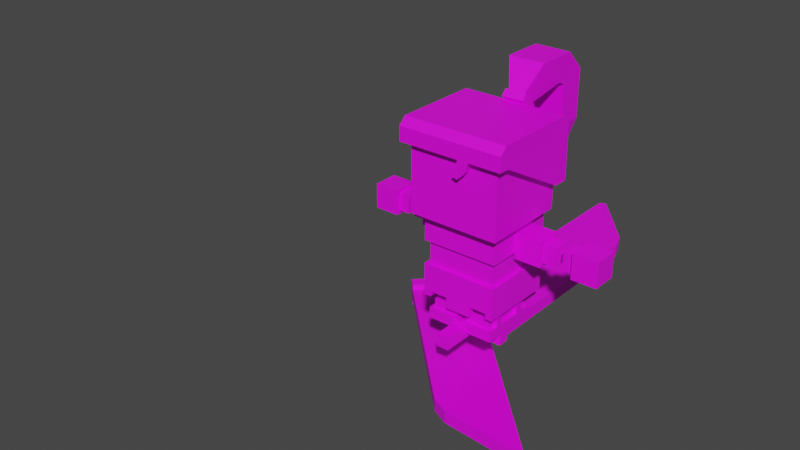 # Source: Character.blend  (saved by Blender 3.6.13; exported with 4.5.12 LTS)
import bpy
from mathutils import Matrix  # noqa: F401  (used for matrix-valued properties, if any)

bpy.ops.wm.read_factory_settings(use_empty=True)
scene = bpy.context.scene
scene.name = 'Scene'

# ---- images (referenced by path relative to the original .blend; pixels are not part of the script)
import os
ASSET_DIR = os.environ.get("B2B_ASSET_DIR", "")  # directory of the original .blend (textures are referenced by path, not embedded)
HERE = os.path.dirname(os.path.abspath(__file__))  # packed textures are extracted next to this script under _unpacked/

def load_image(name, relpath, width, height, colorspace="sRGB"):
    """Load a texture the original file referenced (path relative to the .blend, or extracted next to this script)."""
    p = next((c for c in (os.path.join(HERE, relpath), os.path.join(ASSET_DIR, relpath)) if relpath and os.path.exists(c)), "")
    if p:
        img = bpy.data.images.load(p, check_existing=True)
        img.name = name
    else:  # same state as the original file: an image datablock whose file is absent (Cycles renders it pink)
        img = bpy.data.images.new(name, width, height)
        img.source = "FILE"
        img.filepath = "//" + (relpath or name)
    img.colorspace_settings.name = colorspace
    return img
img_maincolors_psd = load_image('MainColors.psd', 'MainColors.psd', 1024, 1024, 'sRGB')
img_maincolors_png = load_image('MainColors.png', 'MainColors.psd', 1024, 1024, 'sRGB')

# ---- materials (node trees are filled in below, after node groups)
mat_maincolors = bpy.data.materials.new('MainColors')
mat_maincolors.use_transparent_shadow = False
mat_maincolors_001 = bpy.data.materials.new('MainColors.001')
mat_maincolors_001.use_transparent_shadow = False

# ---- material node trees
mat_maincolors.use_nodes = True; mat_maincolors.node_tree.nodes.clear()
_N = mat_maincolors.node_tree.nodes; _L = mat_maincolors.node_tree.links
n0 = _N.new('ShaderNodeBsdfPrincipled'); n0.name = 'Principled BSDF'; n0.location = (10, 300)
n0.distribution = 'GGX'
n0.subsurface_method = 'RANDOM_WALK_SKIN'
n0.inputs[3].default_value = 1.45
n0.inputs[27].default_value = (0.0, 0.0, 0.0, 1.0)
n0.inputs[28].default_value = 1.0
n1 = _N.new('ShaderNodeOutputMaterial'); n1.name = 'Material Output'; n1.location = (300, 300)
n2 = _N.new('ShaderNodeTexImage'); n2.name = 'Image Texture'; n2.location = (-280, 280)
n2.image = img_maincolors_psd
_L.new(n0.outputs[0], n1.inputs[0])
_L.new(n2.outputs[0], n0.inputs[0])
n1.is_active_output = True
mat_maincolors_001.use_nodes = True; mat_maincolors_001.node_tree.nodes.clear()
_N = mat_maincolors_001.node_tree.nodes; _L = mat_maincolors_001.node_tree.links
n0 = _N.new('ShaderNodeOutputMaterial'); n0.name = 'Material Output'; n0.location = (300, 300)
n1 = _N.new('ShaderNodeTexImage'); n1.name = 'Image Texture'; n1.location = (-919, 405)
n1.image = img_maincolors_png
n2 = _N.new('ShaderNodeBsdfPrincipled'); n2.name = 'Principled BSDF'; n2.location = (-250, 369)
n2.distribution = 'GGX'
n2.subsurface_method = 'RANDOM_WALK_SKIN'
n2.inputs[3].default_value = 1.45
n2.inputs[27].default_value = (0.0, 0.0, 0.0, 1.0)
n2.inputs[28].default_value = 1.0
_L.new(n2.outputs[0], n0.inputs[0])
_L.new(n1.outputs[0], n2.inputs[0])
n0.is_active_output = True

# ---- world
world_world = bpy.data.worlds.new('World'); scene.world = world_world
world_world.use_nodes = True; world_world.node_tree.nodes.clear()
_N = world_world.node_tree.nodes; _L = world_world.node_tree.links
n0 = _N.new('ShaderNodeOutputWorld'); n0.name = 'World Output'; n0.location = (300, 300)
n1 = _N.new('ShaderNodeBackground'); n1.name = 'Background'; n1.location = (10, 300)
n1.inputs[0].default_value = (0.05088, 0.05088, 0.05088, 1.0)
_L.new(n1.outputs[0], n0.inputs[0])
n0.is_active_output = True
world_world.color = (0.8747, 0.0, 1.0)
world_world.use_sun_shadow = False
world_world.sun_shadow_jitter_overblur = 0.0

# ---- meshes
me_sk_charactermesh = bpy.data.meshes.new('SK_CharacterMesh')
me_sk_charactermesh.from_pydata([(-67.0, 40.0, -12.0), (-67.0, 54.0, -12.0), (-53.0, 40.0, -12.0), (-53.0, 54.0, -12.0), (-53.0, 42.0, 0.0), (-53.0, 52.0, 0.0), (-53.0, 42.0, -10.0), (-53.0, 52.0, -10.0), (-47.0, 42.0, 0.0), (-47.0, 52.0, 0.0), (-47.0, 42.0, -10.0), (-47.0, 52.0, -10.0), (-25.0, 59.0, 25.0), (-25.0, 105.0, 25.0), (-25.0, 59.0, -23.0), (-25.0, 105.0, -23.0), (25.0, 59.0, 25.0), (25.0, 105.0, 25.0), (25.0, 59.0, -23.0), (25.0, 105.0, -23.0), (67.0, 40.0, -12.0), (67.0, 54.0, -12.0), (67.0, 40.0, 2.0), (67.0, 54.0, 2.0), (53.0, 40.0, -12.0), (53.0, 54.0, -12.0), (53.0, 40.0, 2.0), (53.0, 54.0, 2.0), (53.0, 42.0, -10.0), (53.0, 52.0, -10.0), (53.0, 42.0, 0.0), (53.0, 52.0, 0.0), (47.0, 42.0, -10.0), (47.0, 52.0, -10.0), (47.0, 42.0, 0.0), (47.0, 52.0, 0.0), (-43.0, 52.0, -10.0), (-43.0, 42.0, -10.0), (-43.0, 52.0, 0.0), (-43.0, 42.0, 0.0), (-17.0, 4.0, 15.0), (-17.0, 9.0, 15.0), (-17.0, 4.0, -15.0), (-3.0, 4.0, 15.0), (-3.0, 9.0, 15.0), (-3.0, 4.0, -15.0), (-17.0, 9.0, -1.0), (-3.0, 9.0, -1.0), (-17.0, 11.0, -1.0), (-17.0, 11.0, -15.0), (-3.0, 11.0, -15.0), (-3.0, 11.0, -1.0), (43.0, 42.0, -10.0), (43.0, 52.0, -10.0), (43.0, 42.0, 0.0), (43.0, 52.0, 0.0), (-21.0, 30.0, 19.0), (-21.0, 30.0, -23.0), (21.0, 30.0, 19.0), (21.0, 30.0, -23.0), (-7.0, 15.0, 19.0), (7.0, 15.0, 19.0), (-7.0, 15.0, 15.0), (7.0, 15.0, 15.0), (-7.0, 9.0, 19.0), (7.0, 9.0, 19.0), (-7.0, 9.0, 15.0), (7.0, 9.0, 15.0), (17.0, 15.0, 19.0), (17.0, 15.0, -23.0), (-17.0, 15.0, -23.0), (-17.0, 15.0, 19.0), (-21.0, 12.0, 19.0), (-17.0, 12.0, -23.0), (-21.0, 12.0, -23.0), (21.0, 12.0, -23.0), (17.0, 12.0, 19.0), (21.0, 12.0, 19.0), (17.0, 12.0, -23.0), (-17.0, 12.0, 19.0), (-21.0, 43.0, 19.0), (-21.0, 57.0, 19.0), (-21.0, 43.0, -22.5), (-21.0, 57.0, -22.5), (21.0, 43.0, 19.0), (21.0, 57.0, 19.0), (21.0, 43.0, -22.5), (21.0, 57.0, -22.5), (-19.0, 43.0, -20.0), (19.0, 30.0, 17.0), (-19.0, 43.0, 17.0), (-19.0, 30.0, -20.0), (-17.0, 30.0, 19.0), (7.0, 30.0, -23.0), (-7.0, 30.0, 19.0), (-7.0, 30.0, -23.0), (4.292e-06, 15.0, -23.0), (17.0, 30.0, 19.0), (7.0, 30.0, 19.0), (-19.0, 11.0, 1.0), (-19.0, 15.0, 1.0), (-19.0, 11.0, -17.0), (-19.0, 15.0, -17.0), (-1.0, 11.0, 1.0), (-1.0, 15.0, 1.0), (-1.0, 11.0, -17.0), (-1.0, 15.0, -17.0), (-19.0, -2.0, 17.0), (-19.0, 4.0, 17.0), (-19.0, -2.0, -17.0), (-19.0, 4.0, -17.0), (-1.0, -2.0, 17.0), (-1.0, 4.0, 17.0), (-1.0, -2.0, -17.0), (-1.0, 4.0, -17.0), (-19.0, 11.0, -10.0), (-19.0, 11.0, -6.0), (-1.0, 11.0, -6.0), (-1.0, 11.0, -10.0), (-19.0, -2.0, -8.0), (-19.0, 4.0, -10.0), (-1.0, -2.0, -8.0), (-1.0, 4.0, -10.0), (-1.0, 4.0, -6.0), (-19.0, 4.0, -6.0), (-19.0, -2.0, 9.0), (-1.0, 4.0, 11.0), (-19.0, 4.0, 11.0), (-1.0, -2.0, 9.0), (-19.0, 4.0, 7.0), (-1.0, 4.0, 7.0), (-1.0, 11.0, 7.0), (-1.0, 11.0, 11.0), (-19.0, 11.0, 11.0), (-19.0, 11.0, 7.0), (-21.0, 54.0, 2.0), (-21.0, 40.0, 2.0), (-21.0, 54.0, -12.0), (-21.0, 40.0, -12.0), (-36.0, 54.0, 2.0), (-36.0, 40.0, 2.0), (-36.0, 54.0, -12.0), (-36.0, 40.0, -12.0), (21.0, 40.0, 2.0), (21.0, 54.0, 2.0), (21.0, 40.0, -12.0), (21.0, 54.0, -12.0), (36.0, 40.0, 2.0), (36.0, 54.0, 2.0), (36.0, 40.0, -12.0), (36.0, 54.0, -12.0), (11.0, 105.0, 29.0), (11.0, 109.0, -23.0), (11.0, 74.0, -27.0), (11.0, 74.0, -19.0), (11.0, 109.0, 25.0), (11.0, 105.0, -27.0), (-29.0, 97.0, 29.0), (-29.0, 74.0, -27.0), (29.0, 97.0, 29.0), (29.0, 74.0, -27.0), (-29.0, 109.0, -23.0), (-29.0, 105.0, -27.0), (29.0, 105.0, -27.0), (29.0, 109.0, -23.0), (-29.0, 105.0, 29.0), (29.0, 97.0, 23.0), (-29.0, 109.0, 25.0), (-29.0, 97.0, 23.0), (29.0, 105.0, 29.0), (29.0, 109.0, 25.0), (29.0, 74.0, -19.0), (-29.0, 74.0, -19.0), (5.0, 97.0, 29.0), (11.0, 97.0, 29.0), (11.0, 97.0, 23.0), (5.0, 97.0, 23.0), (4.0, 91.02, 29.0), (9.0, 91.02, 29.0), (9.0, 91.02, 23.0), (4.0, 91.02, 23.0), (2.0, 88.0, 29.0), (5.0, 87.0, 29.0), (5.0, 87.0, 23.0), (2.0, 88.0, 23.0), (5.0, 74.0, -27.0), (5.0, 74.0, -19.0), (4.955, 109.0, -23.0), (4.955, 105.0, -27.0), (4.955, 109.0, 25.0), (4.955, 105.0, 29.0), (-6.0, 111.0, -21.0), (-6.0, 114.0, -24.0), (-6.0, 103.0, -29.0), (-6.0, 106.0, -32.0), (6.0, 111.0, -21.0), (6.0, 114.0, -24.0), (6.0, 103.0, -29.0), (6.0, 106.0, -32.0), (-4.0, 112.0, -24.0), (-4.0, 106.0, -30.0), (4.0, 112.0, -24.0), (4.0, 106.0, -30.0), (-10.0, 128.0, -32.0), (-10.0, 114.0, -46.0), (10.0, 114.0, -46.0), (10.0, 128.0, -32.0), (-10.0, 128.0, -55.0), (-10.0, 114.0, -48.0), (10.0, 114.0, -48.0), (10.0, 128.0, -55.0), (-10.0, 117.0, -66.0), (-10.0, 112.0, -51.0), (10.0, 112.0, -51.0), (10.0, 117.0, -66.0), (-10.0, 90.0, -66.0), (-10.0, 90.0, -51.0), (10.0, 90.0, -51.0), (10.0, 90.0, -66.0), (-3.0, 65.0, -61.5), (-3.0, 65.0, -56.5), (3.0, 65.0, -56.5), (3.0, 65.0, -61.5), (-10.0, 43.0, -22.5), (10.0, 43.0, -22.5), (10.0, 57.0, -22.5), (-10.0, 57.0, -22.5), (10.0, 43.0, 19.0), (-10.0, 43.0, 19.0), (-10.0, 57.0, 19.0), (10.0, 57.0, 19.0), (10.0, 55.0, 19.0), (-10.0, 55.0, 19.0), (10.0, 57.0, -18.0), (-10.0, 57.0, -18.0), (19.0, 43.0, 17.0), (-19.0, 30.0, 17.0), (10.0, 55.0, 21.0), (19.0, 43.0, -20.0), (-10.0, 59.0, -18.0), (19.0, 30.0, -20.0), (-10.0, 59.0, 21.0), (-10.0, 55.0, 21.0), (10.0, 59.0, 21.0), (10.0, 59.0, -18.0), (-10.0, 43.0, 17.0), (10.0, 43.0, 17.0), (-10.0, 43.0, -20.0), (10.0, 43.0, -20.0), (7.0, 30.0, 17.0), (-7.0, 30.0, 17.0), (7.0, 30.0, -20.0), (-7.0, 30.0, -20.0), (-17.0, 11.0, -10.0), (-17.0, 11.0, -6.0), (-17.0, 4.0, -10.0), (-17.0, 4.0, -6.0), (-17.0, 4.0, 11.0), (-17.0, 4.0, 7.0), (-3.0, 11.0, -10.0), (-3.0, 4.0, -6.0), (-3.0, 4.0, 11.0), (-3.0, 11.0, -6.0), (-3.0, 4.0, -10.0), (-3.0, 4.0, 7.0), (-3.0, 9.0, 11.0), (-17.0, 9.0, 11.0), (-3.0, 9.0, 7.0), (-17.0, 9.0, 7.0), (3.0, 4.0, 15.0), (3.0, 9.0, 15.0), (3.0, 4.0, -15.0), (17.0, 4.0, 15.0), (17.0, 9.0, 15.0), (17.0, 4.0, -15.0), (3.0, 9.0, -1.0), (17.0, 9.0, -1.0), (3.0, 11.0, -1.0), (3.0, 11.0, -15.0), (17.0, 11.0, -15.0), (17.0, 11.0, -1.0), (1.0, 11.0, 1.0), (1.0, 15.0, 1.0), (1.0, 11.0, -17.0), (1.0, 15.0, -17.0), (19.0, 11.0, 1.0), (19.0, 15.0, 1.0), (19.0, 11.0, -17.0), (19.0, 15.0, -17.0), (1.0, -2.0, 17.0), (1.0, 4.0, 17.0), (1.0, -2.0, -17.0), (1.0, 4.0, -17.0), (19.0, -2.0, 17.0), (19.0, 4.0, 17.0), (19.0, -2.0, -17.0), (19.0, 4.0, -17.0), (1.0, 11.0, -10.0), (1.0, 11.0, -6.0), (19.0, 11.0, -6.0), (19.0, 11.0, -10.0), (1.0, -2.0, -8.0), (1.0, 4.0, -10.0), (19.0, -2.0, -8.0), (19.0, 4.0, -10.0), (19.0, 4.0, -6.0), (1.0, 4.0, -6.0), (1.0, -2.0, 9.0), (19.0, 4.0, 11.0), (1.0, 4.0, 11.0), (19.0, -2.0, 9.0), (1.0, 4.0, 7.0), (19.0, 4.0, 7.0), (19.0, 11.0, 7.0), (19.0, 11.0, 11.0), (1.0, 11.0, 11.0), (1.0, 11.0, 7.0), (3.0, 11.0, -10.0), (3.0, 11.0, -6.0), (3.0, 4.0, -10.0), (3.0, 4.0, -6.0), (3.0, 4.0, 11.0), (3.0, 4.0, 7.0), (17.0, 11.0, -10.0), (17.0, 4.0, -6.0), (17.0, 4.0, 11.0), (17.0, 11.0, -6.0), (17.0, 4.0, -10.0), (17.0, 4.0, 7.0), (17.0, 9.0, 11.0), (3.0, 9.0, 11.0), (17.0, 9.0, 7.0), (3.0, 9.0, 7.0), (36.0, 42.0, 0.0), (36.0, 52.0, 0.0), (36.0, 42.0, -10.0), (36.0, 52.0, -10.0), (-36.0, 52.0, -10.0), (-36.0, 52.0, -4.53e-06), (-36.0, 42.0, -10.0), (-36.0, 42.0, -4.53e-06), (-67.0, 40.0, 2.0), (-67.0, 54.0, 2.0), (-53.0, 54.0, 2.0), (-53.0, 40.0, 2.0)], [], [(344, 2, 6, 4), (6, 10, 8, 4), (3, 1, 342, 343), (341, 342, 1, 0), (0, 1, 3, 2), (10, 11, 9, 8), (11, 7, 5, 9), (8, 9, 5, 4), (6, 7, 11, 10), (343, 344, 4, 5), (3, 343, 5, 7), (2, 3, 7, 6), (0, 2, 344, 341), (16, 17, 13, 12), (18, 19, 17, 16), (19, 15, 13, 17), (12, 13, 15, 14), (14, 15, 19, 18), (14, 18, 16, 12), (24, 25, 21, 20), (24, 26, 30, 28), (30, 34, 32, 28), (27, 23, 21, 25), (20, 21, 23, 22), (22, 23, 27, 26), (34, 35, 33, 32), (35, 31, 29, 33), (32, 33, 29, 28), (30, 31, 35, 34), (25, 24, 28, 29), (27, 25, 29, 31), (26, 27, 31, 30), (22, 26, 24, 20), (337, 339, 37, 36), (340, 39, 37, 339), (36, 37, 39, 38), (263, 50, 259), (125, 128, 111, 107), (265, 266, 41, 44), (46, 47, 51, 48), (43, 44, 41, 40), (261, 265, 44, 43), (256, 46, 48, 254), (335, 336, 53, 52), (334, 55, 53, 336), (52, 53, 55, 54), (336, 150, 148, 334), (150, 146, 144, 148), (62, 60, 71), (60, 62, 66, 64), (61, 60, 64, 65), (77, 68, 76), (95, 93, 96), (63, 96, 69, 68), (71, 60, 94, 92), (62, 63, 67, 66), (60, 61, 98, 94), (66, 67, 65, 64), (63, 61, 65, 67), (75, 69, 59), (72, 79, 71), (57, 95, 70), (72, 71, 92, 56), (74, 70, 73), (95, 96, 70), (92, 94, 250), (89, 97, 58), (61, 68, 97, 98), (249, 98, 97), (250, 94, 98, 249), (93, 69, 96), (63, 62, 96), (50, 105, 118, 259), (99, 100, 116), (42, 110, 120, 255), (113, 114, 122, 121), (104, 103, 117), (100, 102, 115, 116), (107, 108, 127, 125), (125, 129, 124, 119), (255, 120, 115, 253), (120, 124, 116, 115), (119, 124, 120), (121, 123, 130, 128), (102, 101, 115), (260, 123, 117, 262), (123, 122, 118, 117), (256, 124, 129, 258), (121, 122, 123), (125, 127, 129), (128, 130, 126), (106, 104, 117, 118), (105, 106, 118), (169, 159, 166), (173, 174, 151, 190), (170, 155, 151, 169), (168, 157, 165), (168, 176, 173, 157), (179, 178, 182, 183), (188, 185, 158, 162), (176, 175, 179, 180), (173, 177, 178, 174), (180, 179, 183, 184), (177, 181, 182, 178), (158, 185, 186, 172), (186, 154, 175, 176), (152, 187, 189, 155), (157, 173, 190, 165), (162, 161, 187, 188), (158, 172, 161, 162), (183, 182, 181, 184), (156, 153, 185, 188), (188, 187, 152, 156), (166, 171, 164), (164, 171, 160, 163), (189, 167, 165, 190), (185, 153, 154, 186), (156, 152, 164, 163), (163, 160, 153, 156), (187, 161, 167, 189), (172, 186, 176, 168), (168, 167, 161), (164, 152, 155, 170), (153, 160, 171, 154), (174, 159, 169, 151), (175, 166, 159, 174), (177, 180, 184, 181), (175, 174, 178, 179), (173, 176, 180, 177), (154, 171, 166, 175), (155, 189, 190, 151), (170, 166, 164), (172, 168, 161), (170, 169, 166), (167, 168, 165), (191, 192, 194, 193), (193, 194, 198, 197), (197, 198, 196, 195), (195, 196, 192, 191), (193, 197, 195, 191), (198, 194, 192, 196), (204, 203, 207, 208), (200, 199, 203, 204), (199, 201, 206, 203), (202, 200, 204, 205), (201, 202, 205, 206), (207, 210, 214, 211), (203, 206, 210, 207), (205, 204, 208, 209), (206, 205, 209, 210), (214, 213, 217, 218), (209, 208, 212, 213), (210, 209, 213, 214), (208, 207, 211, 212), (215, 218, 222, 219), (212, 211, 215, 216), (211, 214, 218, 215), (213, 212, 216, 217), (221, 220, 219, 222), (217, 216, 220, 221), (218, 217, 221, 222), (216, 215, 219, 220), (90, 245, 228, 80), (245, 246, 227, 228), (85, 230, 231), (227, 231, 232, 228), (84, 85, 231, 227), (223, 226, 225, 224), (82, 83, 226, 223), (80, 81, 83, 82), (225, 226, 234, 233), (87, 225, 233), (97, 68, 77, 58), (69, 93, 59), (250, 245, 90, 236), (240, 238, 235, 89), (236, 90, 88, 91), (251, 248, 238, 240), (236, 92, 250), (232, 231, 237, 242), (89, 249, 97), (229, 241, 239, 234), (234, 239, 244, 233), (244, 239, 241, 243), (233, 244, 243, 230), (242, 241, 229, 232), (231, 230, 243, 237), (237, 243, 241, 242), (86, 87, 85, 84), (87, 233, 230, 85), (69, 75, 78), (238, 86, 84, 235), (82, 223, 247, 88), (223, 224, 248, 247), (234, 83, 81, 229), (82, 88, 90, 80), (226, 83, 234), (228, 232, 81, 80), (232, 229, 81), (224, 86, 238, 248), (224, 225, 87, 86), (246, 235, 84, 227), (236, 56, 92), (74, 73, 79, 72), (59, 240, 89, 58), (61, 63, 68), (70, 71, 79, 73), (78, 75, 77, 76), (75, 59, 58, 77), (91, 57, 56, 236), (74, 57, 70), (95, 91, 252), (59, 93, 240), (93, 251, 240), (95, 252, 251, 93), (95, 57, 91), (96, 62, 71, 70), (68, 69, 78, 76), (72, 56, 57, 74), (89, 235, 246, 249), (249, 246, 245, 250), (91, 88, 247, 252), (252, 247, 248, 251), (267, 268, 134, 131), (131, 134, 133, 132), (111, 112, 108, 107), (124, 256, 254, 116), (103, 104, 100, 99), (43, 40, 108, 112), (101, 49, 253, 115), (114, 45, 263, 122), (122, 263, 259, 118), (123, 260, 264, 130), (100, 104, 106, 102), (266, 265, 132, 133), (119, 121, 128, 125), (109, 110, 114, 113), (109, 113, 121, 119), (101, 102, 106, 105), (48, 51, 103, 99), (101, 105, 50, 49), (116, 254, 48, 99), (262, 117, 103, 51), (40, 41, 266, 257), (127, 257, 266, 133), (114, 110, 42, 45), (126, 261, 43, 112), (128, 126, 112, 111), (257, 127, 108, 40), (47, 46, 268, 267), (260, 47, 267, 264), (130, 264, 267, 131), (119, 120, 110, 109), (258, 129, 134, 268), (126, 130, 131, 132), (261, 126, 132, 265), (129, 127, 133, 134), (263, 45, 50), (47, 260, 262, 51), (45, 42, 49, 50), (255, 49, 42), (258, 268, 46, 256), (49, 255, 253), (327, 279, 323), (307, 310, 293, 289), (329, 330, 270, 273), (275, 276, 280, 277), (272, 273, 270, 269), (325, 329, 273, 272), (320, 275, 277, 318), (279, 287, 300, 323), (281, 282, 298), (271, 292, 302, 319), (295, 296, 304, 303), (286, 285, 299), (282, 284, 297, 298), (289, 290, 309, 307), (307, 311, 306, 301), (319, 302, 297, 317), (302, 306, 298, 297), (301, 306, 302), (303, 305, 312, 310), (284, 283, 297), (324, 305, 299, 326), (305, 304, 300, 299), (320, 306, 311, 322), (303, 304, 305), (307, 309, 311), (310, 312, 308), (288, 286, 299, 300), (287, 288, 300), (331, 332, 316, 313), (313, 316, 315, 314), (293, 294, 290, 289), (306, 320, 318, 298), (285, 286, 282, 281), (272, 269, 290, 294), (283, 278, 317, 297), (296, 274, 327, 304), (304, 327, 323, 300), (305, 324, 328, 312), (282, 286, 288, 284), (330, 329, 314, 315), (301, 303, 310, 307), (291, 292, 296, 295), (291, 295, 303, 301), (283, 284, 288, 287), (277, 280, 285, 281), (283, 287, 279, 278), (298, 318, 277, 281), (326, 299, 285, 280), (269, 270, 330, 321), (309, 321, 330, 315), (296, 292, 271, 274), (308, 325, 272, 294), (310, 308, 294, 293), (321, 309, 290, 269), (276, 275, 332, 331), (324, 276, 331, 328), (312, 328, 331, 313), (301, 302, 292, 291), (322, 311, 316, 332), (308, 312, 313, 314), (325, 308, 314, 329), (311, 309, 315, 316), (327, 274, 279), (276, 324, 326, 280), (274, 271, 278, 279), (319, 278, 271), (322, 332, 275, 320), (278, 319, 317), (54, 333, 335, 52), (54, 55, 334, 333), (145, 149, 147, 143), (143, 144, 146, 145), (149, 150, 336, 335), (145, 146, 150, 149), (333, 334, 148, 147), (147, 148, 144, 143), (149, 335, 333, 147), (137, 141, 139, 135), (142, 138, 136, 140), (339, 142, 140, 340), (141, 337, 338, 139), (141, 142, 339, 337), (135, 136, 138, 137), (137, 138, 142, 141), (338, 340, 140, 139), (139, 140, 136, 135), (38, 338, 337, 36), (38, 39, 340, 338), (341, 344, 343, 342)])
_uv = me_sk_charactermesh.uv_layers.new(name='UVMap')
_uv.uv.foreach_set('vector', [0.01174, 0.6109, 0.01174, 0.6109, 0.01174, 0.6109, 0.01174, 0.6109, 0.01174, 0.6109, 0.01174, 0.6165, 0.01174, 0.6165, 0.01174, 0.6109, 0.01174, 0.6109, 0.01174, 0.5977, 0.01174, 0.5977, 0.01174, 0.6109, 0.01174, 0.5977, 0.01174, 0.5977, 0.01174, 0.5977, 0.01174, 0.5977, 0.01174, 0.5977, 0.01174, 0.5977, 0.01174, 0.6109, 0.01174, 0.6109, 0.01174, 0.6165, 0.01174, 0.6165, 0.01174, 0.6165, 0.01174, 0.6165, 0.01174, 0.6165, 0.01174, 0.6109, 0.01174, 0.6109, 0.01174, 0.6165, 0.01174, 0.6165, 0.01174, 0.6165, 0.01174, 0.6109, 0.01174, 0.6109, 0.01174, 0.6109, 0.01174, 0.6109, 0.01174, 0.6165, 0.01174, 0.6165, 0.01174, 0.6109, 0.01174, 0.6109, 0.01174, 0.6109, 0.01174, 0.6109, 0.01174, 0.6109, 0.01174, 0.6109, 0.01174, 0.6109, 0.01174, 0.6109, 0.01174, 0.6109, 0.01174, 0.6109, 0.01174, 0.6109, 0.01174, 0.6109, 0.01174, 0.5977, 0.01174, 0.6109, 0.01174, 0.6109, 0.01174, 0.5977, 0.01174, 0.6289, 0.01174, 0.5977, 0.01174, 0.5977, 0.01174, 0.6289, 0.01174, 0.6289, 0.01174, 0.5977, 0.01174, 0.5977, 0.01174, 0.6289, 0.01174, 0.5977, 0.01174, 0.5977, 0.01174, 0.5977, 0.01174, 0.5977, 0.01174, 0.6289, 0.01174, 0.5977, 0.01174, 0.5977, 0.01174, 0.6289, 0.01174, 0.6289, 0.01174, 0.5977, 0.01174, 0.5977, 0.01174, 0.6289, 0.01174, 0.6289, 0.01174, 0.6289, 0.01174, 0.6289, 0.01174, 0.6289, 0.01174, 0.6109, 0.01174, 0.6109, 0.01174, 0.5977, 0.01174, 0.5977, 0.01174, 0.6109, 0.01174, 0.6109, 0.01174, 0.6109, 0.01174, 0.6109, 0.01174, 0.6109, 0.01174, 0.6165, 0.01174, 0.6165, 0.01174, 0.6109, 0.01174, 0.6109, 0.01174, 0.5977, 0.01174, 0.5977, 0.01174, 0.6109, 0.01174, 0.5977, 0.01174, 0.5977, 0.01174, 0.5977, 0.01174, 0.5977, 0.01174, 0.5977, 0.01174, 0.5977, 0.01174, 0.6109, 0.01174, 0.6109, 0.01174, 0.6165, 0.01174, 0.6165, 0.01174, 0.6165, 0.01174, 0.6165, 0.01174, 0.6165, 0.01174, 0.6109, 0.01174, 0.6109, 0.01174, 0.6165, 0.01174, 0.6165, 0.01174, 0.6165, 0.01174, 0.6109, 0.01174, 0.6109, 0.01174, 0.6109, 0.01174, 0.6109, 0.01174, 0.6165, 0.01174, 0.6165, 0.01174, 0.6109, 0.01174, 0.6109, 0.01174, 0.6109, 0.01174, 0.6109, 0.01174, 0.6109, 0.01174, 0.6109, 0.01174, 0.6109, 0.01174, 0.6109, 0.01174, 0.6109, 0.01174, 0.6109, 0.01174, 0.6109, 0.01174, 0.6109, 0.01174, 0.5977, 0.01174, 0.6109, 0.01174, 0.6109, 0.01174, 0.5977, 0.01174, 0.6111, 0.01174, 0.6111, 0.01174, 0.6183, 0.01174, 0.6183, 0.01174, 0.6111, 0.01174, 0.6183, 0.01174, 0.6183, 0.01174, 0.6111, 0.01174, 0.6183, 0.01174, 0.6183, 0.01174, 0.6183, 0.01174, 0.6183, 0.01174, 0.609, 0.01174, 0.6166, 0.01174, 0.6166, 0.08203, 0.918, 0.08203, 0.918, 0.08203, 0.918, 0.08203, 0.918, 0.01174, 0.6108, 0.01174, 0.6108, 0.01174, 0.6108, 0.01174, 0.6108, 0.01174, 0.6137, 0.01174, 0.6137, 0.01174, 0.6166, 0.01174, 0.6166, 0.01174, 0.5977, 0.01174, 0.6108, 0.01174, 0.6108, 0.01174, 0.5977, 0.01174, 0.5977, 0.01174, 0.6108, 0.01174, 0.6108, 0.01174, 0.5977, 0.01174, 0.6114, 0.01174, 0.6137, 0.01174, 0.6166, 0.01174, 0.6166, 0.01174, 0.6111, 0.01174, 0.6111, 0.01174, 0.6183, 0.01174, 0.6183, 0.01174, 0.6111, 0.01174, 0.6183, 0.01174, 0.6183, 0.01174, 0.6111, 0.01174, 0.6183, 0.01174, 0.6183, 0.01174, 0.6183, 0.01174, 0.6183, 0.01953, 0.8319, 0.01953, 0.8319, 0.01953, 0.8319, 0.01953, 0.8319, 0.01953, 0.8319, 0.01953, 0.8065, 0.01953, 0.8065, 0.01953, 0.8319, 0.01953, 0.8259, 0.01953, 0.8259, 0.01953, 0.8259, 0.01953, 0.8259, 0.01953, 0.8259, 0.01953, 0.832, 0.01953, 0.832, 0.01953, 0.8259, 0.01953, 0.8259, 0.01953, 0.832, 0.01953, 0.832, 0.01953, 0.8259, 0.01953, 0.8259, 0.01953, 0.829, 0.01953, 0.8105, 0.01953, 0.8105, 0.01953, 0.8259, 0.01953, 0.8259, 0.01953, 0.8259, 0.01953, 0.8259, 0.01953, 0.8259, 0.01953, 0.8259, 0.01953, 0.8259, 0.01953, 0.8105, 0.01953, 0.8105, 0.01953, 0.8259, 0.01953, 0.8259, 0.01953, 0.832, 0.01953, 0.832, 0.01953, 0.8259, 0.01953, 0.8259, 0.01953, 0.8105, 0.01953, 0.8105, 0.01953, 0.832, 0.01953, 0.832, 0.01953, 0.832, 0.01953, 0.832, 0.01953, 0.8259, 0.01953, 0.8259, 0.01953, 0.832, 0.01953, 0.832, 0.01953, 0.8259, 0.01953, 0.8259, 0.01953, 0.8105, 0.01953, 0.829, 0.01953, 0.829, 0.01953, 0.8259, 0.01953, 0.8105, 0.01953, 0.8105, 0.01953, 0.8259, 0.01953, 0.8259, 0.01953, 0.8259, 0.01953, 0.8105, 0.01953, 0.8105, 0.01953, 0.8259, 0.01953, 0.8259, 0.01953, 0.829, 0.01953, 0.8105, 0.01953, 0.8259, 0.01953, 0.8259, 0.01953, 0.8105, 0.01953, 0.8105, 0.01953, 0.8105, 0.01953, 0.8105, 0.01953, 0.8105, 0.01953, 0.8105, 0.01953, 0.8259, 0.01953, 0.8259, 0.01953, 0.8105, 0.01953, 0.8105, 0.01953, 0.8105, 0.01953, 0.8105, 0.01953, 0.8105, 0.01953, 0.8105, 0.01953, 0.8105, 0.01953, 0.8105, 0.01953, 0.8105, 0.01953, 0.8105, 0.01953, 0.8259, 0.01953, 0.8259, 0.01953, 0.8259, 0.01953, 0.8259, 0.01953, 0.8259, 0.08203, 0.9418, 0.08203, 0.9418, 0.08203, 0.9418, 0.08203, 0.9418, 0.08203, 0.9418, 0.08203, 0.9491, 0.08203, 0.9418, 0.08203, 0.929, 0.08203, 0.929, 0.08203, 0.929, 0.08203, 0.929, 0.08203, 0.918, 0.08203, 0.929, 0.08203, 0.929, 0.08203, 0.918, 0.08203, 0.9491, 0.08203, 0.9418, 0.08203, 0.9418, 0.08203, 0.9491, 0.08203, 0.9491, 0.08203, 0.9418, 0.08203, 0.9418, 0.08203, 0.918, 0.08203, 0.929, 0.08203, 0.929, 0.08203, 0.918, 0.08203, 0.918, 0.08203, 0.929, 0.08203, 0.929, 0.08203, 0.918, 0.08203, 0.929, 0.08203, 0.929, 0.08203, 0.9418, 0.08203, 0.9418, 0.08203, 0.929, 0.08203, 0.929, 0.08203, 0.9418, 0.08203, 0.9418, 0.08203, 0.918, 0.08203, 0.929, 0.08203, 0.929, 0.08203, 0.918, 0.08203, 0.929, 0.08203, 0.929, 0.08203, 0.918, 0.08203, 0.9491, 0.08203, 0.9418, 0.08203, 0.9418, 0.08203, 0.929, 0.08203, 0.929, 0.08203, 0.9418, 0.08203, 0.9418, 0.08203, 0.929, 0.08203, 0.929, 0.08203, 0.9418, 0.08203, 0.9418, 0.08203, 0.929, 0.08203, 0.929, 0.08203, 0.929, 0.08203, 0.929, 0.08203, 0.918, 0.08203, 0.929, 0.08203, 0.929, 0.08203, 0.918, 0.08203, 0.929, 0.08203, 0.929, 0.08203, 0.918, 0.08203, 0.929, 0.08203, 0.929, 0.08203, 0.9491, 0.08203, 0.9491, 0.08203, 0.9418, 0.08203, 0.9418, 0.08203, 0.9418, 0.08203, 0.9491, 0.08203, 0.9418, 0.09766, 0.8644, 0.09766, 0.8669, 0.09766, 0.8644, 0.09766, 0.8669, 0.09766, 0.8669, 0.09766, 0.8644, 0.09766, 0.8644, 0.09766, 0.8601, 0.09766, 0.8601, 0.09766, 0.8644, 0.09766, 0.8644, 0.09766, 0.8644, 0.09766, 0.8669, 0.09766, 0.8644, 0.09766, 0.8644, 0.09766, 0.8644, 0.09766, 0.8669, 0.09766, 0.8669, 0.09766, 0.8669, 0.09766, 0.8694, 0.09766, 0.8711, 0.09766, 0.8686, 0.09766, 0.8399, 0.09766, 0.853, 0.09766, 0.853, 0.09766, 0.8399, 0.09766, 0.8644, 0.09766, 0.8644, 0.09766, 0.8669, 0.09766, 0.8669, 0.09766, 0.8669, 0.09766, 0.8694, 0.09766, 0.8694, 0.09766, 0.8669, 0.09766, 0.8669, 0.09766, 0.8669, 0.09766, 0.8686, 0.09766, 0.8681, 0.09766, 0.8694, 0.09766, 0.8707, 0.09766, 0.8711, 0.09766, 0.8694, 0.09766, 0.853, 0.09766, 0.853, 0.09766, 0.8563, 0.09766, 0.8563, 0.09766, 0.8563, 0.09766, 0.8563, 0.09766, 0.8644, 0.09766, 0.8644, 0.09766, 0.8399, 0.09766, 0.8399, 0.09766, 0.8601, 0.09766, 0.8601, 0.09766, 0.8669, 0.09766, 0.8669, 0.09766, 0.8644, 0.09766, 0.8644, 0.09766, 0.8399, 0.09766, 0.8399, 0.09766, 0.8399, 0.09766, 0.8399, 0.09766, 0.853, 0.09766, 0.8563, 0.09766, 0.8399, 0.09766, 0.8399, 0.09766, 0.8686, 0.09766, 0.8711, 0.09766, 0.8707, 0.09766, 0.8681, 0.09766, 0.8399, 0.09766, 0.853, 0.09766, 0.853, 0.09766, 0.8399, 0.09766, 0.8399, 0.09766, 0.8399, 0.09766, 0.8399, 0.09766, 0.8399, 0.09766, 0.8644, 0.09766, 0.8563, 0.09766, 0.8399, 0.09766, 0.8399, 0.09766, 0.8563, 0.09766, 0.853, 0.09766, 0.8399, 0.09766, 0.8601, 0.09766, 0.8601, 0.09766, 0.8644, 0.09766, 0.8644, 0.09766, 0.853, 0.09766, 0.853, 0.09766, 0.8563, 0.09766, 0.8563, 0.09766, 0.8399, 0.09766, 0.8399, 0.09766, 0.8399, 0.09766, 0.8399, 0.09766, 0.8399, 0.09766, 0.853, 0.09766, 0.853, 0.09766, 0.8399, 0.09766, 0.8399, 0.09766, 0.8399, 0.09766, 0.8601, 0.09766, 0.8601, 0.09766, 0.8563, 0.09766, 0.8563, 0.09766, 0.8644, 0.09766, 0.8644, 0.09766, 0.8644, 0.09766, 0.8601, 0.09766, 0.8399, 0.09766, 0.8399, 0.09766, 0.8399, 0.09766, 0.8601, 0.09766, 0.8601, 0.09766, 0.853, 0.09766, 0.853, 0.09766, 0.8563, 0.09766, 0.8563, 0.09766, 0.8669, 0.09766, 0.8669, 0.09766, 0.8644, 0.09766, 0.8644, 0.09766, 0.8644, 0.09766, 0.8644, 0.09766, 0.8669, 0.09766, 0.8669, 0.09766, 0.8694, 0.09766, 0.8669, 0.09766, 0.8681, 0.09766, 0.8707, 0.09766, 0.8644, 0.09766, 0.8669, 0.09766, 0.8694, 0.09766, 0.8669, 0.09766, 0.8669, 0.09766, 0.8644, 0.09766, 0.8669, 0.09766, 0.8694, 0.09766, 0.8563, 0.09766, 0.8563, 0.09766, 0.8644, 0.09766, 0.8644, 0.09766, 0.8601, 0.09766, 0.8601, 0.09766, 0.8644, 0.09766, 0.8644, 0.09766, 0.8601, 0.09766, 0.8644, 0.09766, 0.8399, 0.09766, 0.8563, 0.09766, 0.8644, 0.09766, 0.8399, 0.09766, 0.8601, 0.09766, 0.8644, 0.09766, 0.8644, 0.09766, 0.8601, 0.09766, 0.8644, 0.09766, 0.8644, 0.0664, 0.8008, 0.0664, 0.8321, 0.0664, 0.8321, 0.0664, 0.8008, 0.0664, 0.8008, 0.0664, 0.8321, 0.0664, 0.8321, 0.0664, 0.8008, 0.0664, 0.8008, 0.0664, 0.8321, 0.0664, 0.8321, 0.0664, 0.8008, 0.0664, 0.8008, 0.0664, 0.8321, 0.0664, 0.8321, 0.0664, 0.8008, 0.0664, 0.8008, 0.0664, 0.8008, 0.0664, 0.8008, 0.0664, 0.8008, 0.0664, 0.8321, 0.0664, 0.8321, 0.0664, 0.8321, 0.0664, 0.8321, 0.09766, 0.8645, 0.09766, 0.8711, 0.09766, 0.8711, 0.09766, 0.8645, 0.09766, 0.8607, 0.09766, 0.8635, 0.09766, 0.8711, 0.09766, 0.8645, 0.09766, 0.8635, 0.09766, 0.8635, 0.09766, 0.8711, 0.09766, 0.8711, 0.09766, 0.8607, 0.09766, 0.8607, 0.09766, 0.8645, 0.09766, 0.8645, 0.09766, 0.8635, 0.09766, 0.8607, 0.09766, 0.8645, 0.09766, 0.8711, 0.09766, 0.8711, 0.09766, 0.8711, 0.09766, 0.8659, 0.09766, 0.8659, 0.09766, 0.8711, 0.09766, 0.8711, 0.09766, 0.8711, 0.09766, 0.8711, 0.09766, 0.8645, 0.09766, 0.8645, 0.09766, 0.8645, 0.09766, 0.8645, 0.09766, 0.8711, 0.09766, 0.8645, 0.09766, 0.8645, 0.09766, 0.8711, 0.09766, 0.8659, 0.09766, 0.8635, 0.09766, 0.8531, 0.09766, 0.8531, 0.09766, 0.8645, 0.09766, 0.8645, 0.09766, 0.8635, 0.09766, 0.8635, 0.09766, 0.8711, 0.09766, 0.8645, 0.09766, 0.8635, 0.09766, 0.8659, 0.09766, 0.8645, 0.09766, 0.8711, 0.09766, 0.8659, 0.09766, 0.8635, 0.09766, 0.8531, 0.09766, 0.8531, 0.09766, 0.8399, 0.09766, 0.8399, 0.09766, 0.8635, 0.09766, 0.8659, 0.09766, 0.8531, 0.09766, 0.8531, 0.09766, 0.8659, 0.09766, 0.8659, 0.09766, 0.8531, 0.09766, 0.8531, 0.09766, 0.8635, 0.09766, 0.8635, 0.09766, 0.8531, 0.09766, 0.8531, 0.09766, 0.8399, 0.09766, 0.8399, 0.09766, 0.8399, 0.09766, 0.8399, 0.09766, 0.8531, 0.09766, 0.8531, 0.09766, 0.8399, 0.09766, 0.8399, 0.09766, 0.8531, 0.09766, 0.8531, 0.09766, 0.8399, 0.09766, 0.8399, 0.09766, 0.8531, 0.09766, 0.8531, 0.09766, 0.8399, 0.09766, 0.8399, 0.01953, 0.8172, 0.01953, 0.8172, 0.01953, 0.8172, 0.01953, 0.8172, 0.01953, 0.8172, 0.01953, 0.8172, 0.01953, 0.8172, 0.01953, 0.8172, 0.01953, 0.8029, 0.01953, 0.8029, 0.01953, 0.8049, 0.01953, 0.8172, 0.01953, 0.8049, 0.01953, 0.8049, 0.01953, 0.8172, 0.01953, 0.8172, 0.01953, 0.8049, 0.01953, 0.8049, 0.01953, 0.8172, 0.01953, 0.8172, 0.01953, 0.8049, 0.01953, 0.8049, 0.01953, 0.8172, 0.01953, 0.8172, 0.01953, 0.8049, 0.01953, 0.8049, 0.01953, 0.8172, 0.01953, 0.8172, 0.01953, 0.8049, 0.01953, 0.8049, 0.01953, 0.8172, 0.01953, 0.8029, 0.01953, 0.8029, 0.01953, 0.8029, 0.01953, 0.8029, 0.01953, 0.8029, 0.01953, 0.8029, 0.01953, 0.8029, 0.01953, 0.8105, 0.01953, 0.8259, 0.01953, 0.8259, 0.01953, 0.8105, 0.01953, 0.8259, 0.01953, 0.8105, 0.01953, 0.8105, 0.01174, 0.6094, 0.01174, 0.6196, 0.01174, 0.6196, 0.01174, 0.6094, 0.01174, 0.6094, 0.01174, 0.6196, 0.01174, 0.6196, 0.01174, 0.6094, 0.01174, 0.6094, 0.01174, 0.6196, 0.01174, 0.6196, 0.01174, 0.6094, 0.01174, 0.6094, 0.01174, 0.6196, 0.01174, 0.6196, 0.01174, 0.6094, 0.01953, 0.8105, 0.01953, 0.8105, 0.01953, 0.8105, 0.09766, 0.8711, 0.09766, 0.8711, 0.09766, 0.8711, 0.09766, 0.8711, 0.01953, 0.8105, 0.01953, 0.8105, 0.01953, 0.8105, 0.09766, 0.8555, 0.09766, 0.8399, 0.09766, 0.8399, 0.09766, 0.8555, 0.09766, 0.8555, 0.09766, 0.8399, 0.09766, 0.8399, 0.09766, 0.8555, 0.09766, 0.8399, 0.09766, 0.8399, 0.09766, 0.8399, 0.09766, 0.8399, 0.09766, 0.8555, 0.09766, 0.8399, 0.09766, 0.8399, 0.09766, 0.8555, 0.09766, 0.8711, 0.09766, 0.8555, 0.09766, 0.8555, 0.09766, 0.8711, 0.09766, 0.8711, 0.09766, 0.8555, 0.09766, 0.8555, 0.09766, 0.8711, 0.09766, 0.8711, 0.09766, 0.8555, 0.09766, 0.8555, 0.09766, 0.8711, 0.01953, 0.8172, 0.01953, 0.8049, 0.01953, 0.8049, 0.01953, 0.8172, 0.01953, 0.8029, 0.01953, 0.8029, 0.01953, 0.8029, 0.01953, 0.8029, 0.01953, 0.8259, 0.01953, 0.829, 0.01953, 0.829, 0.01953, 0.8172, 0.01953, 0.8172, 0.01953, 0.8172, 0.01953, 0.8172, 0.01953, 0.8172, 0.01953, 0.8172, 0.01953, 0.8172, 0.01953, 0.8172, 0.01953, 0.8172, 0.01953, 0.8172, 0.01953, 0.8172, 0.01953, 0.8172, 0.01953, 0.8029, 0.01953, 0.8029, 0.01953, 0.8029, 0.01953, 0.8029, 0.01953, 0.8172, 0.01953, 0.8172, 0.01953, 0.8172, 0.01953, 0.8172, 0.01953, 0.8029, 0.01953, 0.8029, 0.01953, 0.8029, 0.01953, 0.8172, 0.01953, 0.8049, 0.01953, 0.8049, 0.01953, 0.8172, 0.01953, 0.8049, 0.01953, 0.8029, 0.01953, 0.8049, 0.01953, 0.8172, 0.01953, 0.8172, 0.01953, 0.8172, 0.01953, 0.8172, 0.01953, 0.8172, 0.01953, 0.8049, 0.01953, 0.8049, 0.01953, 0.8172, 0.01953, 0.8172, 0.01953, 0.8172, 0.01953, 0.8172, 0.01953, 0.8172, 0.01953, 0.8105, 0.01953, 0.8105, 0.01953, 0.8105, 0.01953, 0.829, 0.01953, 0.829, 0.01953, 0.829, 0.01953, 0.829, 0.01953, 0.8105, 0.01953, 0.8105, 0.01953, 0.8105, 0.01953, 0.8105, 0.01953, 0.8259, 0.01953, 0.8259, 0.01953, 0.8259, 0.01953, 0.8259, 0.01953, 0.8259, 0.01953, 0.829, 0.01953, 0.829, 0.01953, 0.829, 0.01953, 0.829, 0.01953, 0.829, 0.01953, 0.829, 0.01953, 0.8259, 0.01953, 0.8105, 0.01953, 0.8105, 0.01953, 0.8259, 0.01953, 0.8105, 0.01953, 0.8105, 0.01953, 0.8105, 0.01953, 0.8105, 0.01953, 0.8259, 0.01953, 0.8105, 0.01953, 0.8259, 0.01953, 0.8105, 0.01953, 0.8105, 0.01953, 0.8105, 0.01953, 0.8105, 0.01953, 0.8105, 0.01953, 0.8105, 0.01953, 0.8105, 0.01953, 0.8105, 0.01953, 0.8105, 0.01953, 0.8105, 0.01953, 0.8105, 0.01953, 0.8105, 0.01953, 0.8105, 0.01953, 0.8105, 0.01953, 0.8105, 0.01953, 0.8105, 0.01953, 0.8259, 0.01953, 0.8259, 0.01953, 0.8259, 0.01953, 0.8259, 0.01953, 0.8259, 0.01953, 0.8259, 0.01953, 0.829, 0.01953, 0.829, 0.01953, 0.8259, 0.01953, 0.8105, 0.01953, 0.8105, 0.01953, 0.8259, 0.01174, 0.6094, 0.01174, 0.6196, 0.01174, 0.6196, 0.01174, 0.6094, 0.01174, 0.6094, 0.01174, 0.6196, 0.01174, 0.6196, 0.01174, 0.6094, 0.01174, 0.6094, 0.01174, 0.6196, 0.01174, 0.6196, 0.01174, 0.6094, 0.01174, 0.6094, 0.01174, 0.6196, 0.01174, 0.6196, 0.01174, 0.6094, 0.08203, 0.9381, 0.08203, 0.9381, 0.08203, 0.9418, 0.08203, 0.9418, 0.08203, 0.9418, 0.08203, 0.9418, 0.08203, 0.9418, 0.08203, 0.9418, 0.08203, 0.918, 0.08203, 0.929, 0.08203, 0.929, 0.08203, 0.918, 0.08203, 0.929, 0.08203, 0.929, 0.08203, 0.9418, 0.08203, 0.9418, 0.08203, 0.9418, 0.08203, 0.9491, 0.08203, 0.9491, 0.08203, 0.9418, 0.08203, 0.929, 0.08203, 0.929, 0.08203, 0.929, 0.08203, 0.929, 0.08203, 0.9418, 0.08203, 0.9418, 0.08203, 0.9418, 0.08203, 0.9418, 0.08203, 0.929, 0.08203, 0.929, 0.08203, 0.929, 0.08203, 0.929, 0.08203, 0.929, 0.08203, 0.929, 0.08203, 0.9418, 0.08203, 0.9418, 0.08203, 0.929, 0.08203, 0.929, 0.08203, 0.929, 0.08203, 0.929, 0.08203, 0.9491, 0.08203, 0.9491, 0.08203, 0.9491, 0.08203, 0.9491, 0.08203, 0.9381, 0.08203, 0.9381, 0.08203, 0.9418, 0.08203, 0.9418, 0.08203, 0.918, 0.08203, 0.918, 0.08203, 0.918, 0.08203, 0.918, 0.08203, 0.918, 0.08203, 0.929, 0.08203, 0.929, 0.08203, 0.918, 0.08203, 0.918, 0.08203, 0.918, 0.08203, 0.918, 0.08203, 0.918, 0.08203, 0.9418, 0.08203, 0.9491, 0.08203, 0.9491, 0.08203, 0.9418, 0.08203, 0.9418, 0.08203, 0.9418, 0.08203, 0.9418, 0.08203, 0.9418, 0.08203, 0.9418, 0.08203, 0.9418, 0.08203, 0.9418, 0.08203, 0.9418, 0.08203, 0.9418, 0.08203, 0.9418, 0.08203, 0.9418, 0.08203, 0.9418, 0.08203, 0.9418, 0.08203, 0.9418, 0.08203, 0.9418, 0.08203, 0.9418, 0.01174, 0.5977, 0.01174, 0.6108, 0.01174, 0.6108, 0.01174, 0.5977, 0.08203, 0.929, 0.08203, 0.929, 0.08203, 0.9381, 0.08203, 0.9381, 0.08203, 0.929, 0.08203, 0.929, 0.08203, 0.929, 0.08203, 0.929, 0.08203, 0.929, 0.08203, 0.929, 0.08203, 0.929, 0.08203, 0.929, 0.08203, 0.918, 0.08203, 0.929, 0.08203, 0.929, 0.08203, 0.918, 0.08203, 0.929, 0.08203, 0.929, 0.08203, 0.929, 0.08203, 0.929, 0.01174, 0.6108, 0.01174, 0.6108, 0.01174, 0.6108, 0.01174, 0.6108, 0.01174, 0.5977, 0.01174, 0.6108, 0.01174, 0.6108, 0.01174, 0.5977, 0.08203, 0.929, 0.08203, 0.929, 0.08203, 0.9381, 0.08203, 0.9381, 0.08203, 0.918, 0.08203, 0.929, 0.08203, 0.929, 0.08203, 0.918, 0.08203, 0.929, 0.08203, 0.929, 0.08203, 0.9381, 0.08203, 0.9381, 0.08203, 0.929, 0.08203, 0.929, 0.08203, 0.9381, 0.08203, 0.9381, 0.08203, 0.929, 0.08203, 0.929, 0.08203, 0.9381, 0.08203, 0.9381, 0.08203, 0.929, 0.08203, 0.929, 0.08203, 0.9381, 0.08203, 0.9381, 0.01174, 0.5977, 0.01174, 0.5977, 0.01174, 0.6072, 0.01174, 0.6137, 0.01174, 0.6104, 0.01174, 0.6166, 0.01174, 0.6166, 0.01174, 0.5977, 0.01174, 0.5977, 0.01174, 0.6072, 0.01174, 0.6072, 0.01174, 0.6095, 0.01174, 0.6072, 0.01174, 0.5977, 0.01174, 0.5977, 0.01174, 0.6108, 0.01174, 0.6108, 0.01174, 0.5977, 0.01174, 0.6072, 0.01174, 0.6095, 0.01174, 0.6166, 0.01174, 0.609, 0.01174, 0.6166, 0.01174, 0.6166, 0.08203, 0.918, 0.08203, 0.918, 0.08203, 0.918, 0.08203, 0.918, 0.01174, 0.6108, 0.01174, 0.6108, 0.01174, 0.6108, 0.01174, 0.6108, 0.01174, 0.6137, 0.01174, 0.6137, 0.01174, 0.6166, 0.01174, 0.6166, 0.01174, 0.5977, 0.01174, 0.6108, 0.01174, 0.6108, 0.01174, 0.5977, 0.01174, 0.5977, 0.01174, 0.6108, 0.01174, 0.6108, 0.01174, 0.5977, 0.01174, 0.6114, 0.01174, 0.6137, 0.01174, 0.6166, 0.01174, 0.6166, 0.08203, 0.9418, 0.08203, 0.9418, 0.08203, 0.9418, 0.08203, 0.9418, 0.08203, 0.9418, 0.08203, 0.9491, 0.08203, 0.9418, 0.08203, 0.929, 0.08203, 0.929, 0.08203, 0.929, 0.08203, 0.929, 0.08203, 0.918, 0.08203, 0.929, 0.08203, 0.929, 0.08203, 0.918, 0.08203, 0.9491, 0.08203, 0.9418, 0.08203, 0.9418, 0.08203, 0.9491, 0.08203, 0.9491, 0.08203, 0.9418, 0.08203, 0.9418, 0.08203, 0.918, 0.08203, 0.929, 0.08203, 0.929, 0.08203, 0.918, 0.08203, 0.918, 0.08203, 0.929, 0.08203, 0.929, 0.08203, 0.918, 0.08203, 0.929, 0.08203, 0.929, 0.08203, 0.9418, 0.08203, 0.9418, 0.08203, 0.929, 0.08203, 0.929, 0.08203, 0.9418, 0.08203, 0.9418, 0.08203, 0.918, 0.08203, 0.929, 0.08203, 0.929, 0.08203, 0.918, 0.08203, 0.929, 0.08203, 0.929, 0.08203, 0.918, 0.08203, 0.9491, 0.08203, 0.9418, 0.08203, 0.9418, 0.08203, 0.929, 0.08203, 0.929, 0.08203, 0.9418, 0.08203, 0.9418, 0.08203, 0.929, 0.08203, 0.929, 0.08203, 0.9418, 0.08203, 0.9418, 0.08203, 0.929, 0.08203, 0.929, 0.08203, 0.929, 0.08203, 0.929, 0.08203, 0.918, 0.08203, 0.929, 0.08203, 0.929, 0.08203, 0.918, 0.08203, 0.929, 0.08203, 0.929, 0.08203, 0.918, 0.08203, 0.929, 0.08203, 0.929, 0.08203, 0.9491, 0.08203, 0.9491, 0.08203, 0.9418, 0.08203, 0.9418, 0.08203, 0.9418, 0.08203, 0.9491, 0.08203, 0.9418, 0.08203, 0.9381, 0.08203, 0.9381, 0.08203, 0.9418, 0.08203, 0.9418, 0.08203, 0.9418, 0.08203, 0.9418, 0.08203, 0.9418, 0.08203, 0.9418, 0.08203, 0.918, 0.08203, 0.929, 0.08203, 0.929, 0.08203, 0.918, 0.08203, 0.929, 0.08203, 0.929, 0.08203, 0.9418, 0.08203, 0.9418, 0.08203, 0.9418, 0.08203, 0.9491, 0.08203, 0.9491, 0.08203, 0.9418, 0.08203, 0.929, 0.08203, 0.929, 0.08203, 0.929, 0.08203, 0.929, 0.08203, 0.9418, 0.08203, 0.9418, 0.08203, 0.9418, 0.08203, 0.9418, 0.08203, 0.929, 0.08203, 0.929, 0.08203, 0.929, 0.08203, 0.929, 0.08203, 0.929, 0.08203, 0.929, 0.08203, 0.9418, 0.08203, 0.9418, 0.08203, 0.929, 0.08203, 0.929, 0.08203, 0.929, 0.08203, 0.929, 0.08203, 0.9491, 0.08203, 0.9491, 0.08203, 0.9491, 0.08203, 0.9491, 0.08203, 0.9381, 0.08203, 0.9381, 0.08203, 0.9418, 0.08203, 0.9418, 0.08203, 0.918, 0.08203, 0.918, 0.08203, 0.918, 0.08203, 0.918, 0.08203, 0.918, 0.08203, 0.929, 0.08203, 0.929, 0.08203, 0.918, 0.08203, 0.918, 0.08203, 0.918, 0.08203, 0.918, 0.08203, 0.918, 0.08203, 0.9418, 0.08203, 0.9491, 0.08203, 0.9491, 0.08203, 0.9418, 0.08203, 0.9418, 0.08203, 0.9418, 0.08203, 0.9418, 0.08203, 0.9418, 0.08203, 0.9418, 0.08203, 0.9418, 0.08203, 0.9418, 0.08203, 0.9418, 0.08203, 0.9418, 0.08203, 0.9418, 0.08203, 0.9418, 0.08203, 0.9418, 0.08203, 0.9418, 0.08203, 0.9418, 0.08203, 0.9418, 0.08203, 0.9418, 0.01174, 0.5977, 0.01174, 0.6108, 0.01174, 0.6108, 0.01174, 0.5977, 0.08203, 0.929, 0.08203, 0.929, 0.08203, 0.9381, 0.08203, 0.9381, 0.08203, 0.929, 0.08203, 0.929, 0.08203, 0.929, 0.08203, 0.929, 0.08203, 0.929, 0.08203, 0.929, 0.08203, 0.929, 0.08203, 0.929, 0.08203, 0.918, 0.08203, 0.929, 0.08203, 0.929, 0.08203, 0.918, 0.08203, 0.929, 0.08203, 0.929, 0.08203, 0.929, 0.08203, 0.929, 0.01174, 0.6108, 0.01174, 0.6108, 0.01174, 0.6108, 0.01174, 0.6108, 0.01174, 0.5977, 0.01174, 0.6108, 0.01174, 0.6108, 0.01174, 0.5977, 0.08203, 0.929, 0.08203, 0.929, 0.08203, 0.9381, 0.08203, 0.9381, 0.08203, 0.918, 0.08203, 0.929, 0.08203, 0.929, 0.08203, 0.918, 0.08203, 0.929, 0.08203, 0.929, 0.08203, 0.9381, 0.08203, 0.9381, 0.08203, 0.929, 0.08203, 0.929, 0.08203, 0.9381, 0.08203, 0.9381, 0.08203, 0.929, 0.08203, 0.929, 0.08203, 0.9381, 0.08203, 0.9381, 0.08203, 0.929, 0.08203, 0.929, 0.08203, 0.9381, 0.08203, 0.9381, 0.01174, 0.5977, 0.01174, 0.5977, 0.01174, 0.6072, 0.01174, 0.6137, 0.01174, 0.6104, 0.01174, 0.6166, 0.01174, 0.6166, 0.01174, 0.5977, 0.01174, 0.5977, 0.01174, 0.6072, 0.01174, 0.6072, 0.01174, 0.6095, 0.01174, 0.6072, 0.01174, 0.5977, 0.01174, 0.5977, 0.01174, 0.6108, 0.01174, 0.6108, 0.01174, 0.5977, 0.01174, 0.6072, 0.01174, 0.6095, 0.01174, 0.6166, 0.01174, 0.6183, 0.01174, 0.6111, 0.01174, 0.6111, 0.01174, 0.6183, 0.01174, 0.6183, 0.01174, 0.6183, 0.01174, 0.6111, 0.01174, 0.6111, 0.01953, 0.8065, 0.01953, 0.8319, 0.01953, 0.8319, 0.01953, 0.8065, 0.01953, 0.8065, 0.01953, 0.8065, 0.01953, 0.8065, 0.01953, 0.8065, 0.01953, 0.8319, 0.01953, 0.8319, 0.01953, 0.8319, 0.01953, 0.8319, 0.01953, 0.8065, 0.01953, 0.8065, 0.01953, 0.8319, 0.01953, 0.8319, 0.01953, 0.8319, 0.01953, 0.8319, 0.01953, 0.8319, 0.01953, 0.8319, 0.01953, 0.8319, 0.01953, 0.8319, 0.01953, 0.8065, 0.01953, 0.8065, 0.01953, 0.8319, 0.01953, 0.8319, 0.01953, 0.8319, 0.01953, 0.8319, 0.01953, 0.8065, 0.01953, 0.8319, 0.01953, 0.8319, 0.01953, 0.8065, 0.01953, 0.8319, 0.01953, 0.8065, 0.01953, 0.8065, 0.01953, 0.8319, 0.01953, 0.8319, 0.01953, 0.8319, 0.01953, 0.8319, 0.01953, 0.8319, 0.01953, 0.8319, 0.01953, 0.8319, 0.01953, 0.8319, 0.01953, 0.8319, 0.01953, 0.8319, 0.01953, 0.8319, 0.01953, 0.8319, 0.01953, 0.8319, 0.01953, 0.8065, 0.01953, 0.8065, 0.01953, 0.8065, 0.01953, 0.8065, 0.01953, 0.8065, 0.01953, 0.8065, 0.01953, 0.8319, 0.01953, 0.8319, 0.01953, 0.8319, 0.01953, 0.8319, 0.01953, 0.8319, 0.01953, 0.8319, 0.01953, 0.8319, 0.01953, 0.8319, 0.01953, 0.8065, 0.01953, 0.8065, 0.01174, 0.6183, 0.01174, 0.6111, 0.01174, 0.6111, 0.01174, 0.6183, 0.01174, 0.6183, 0.01174, 0.6183, 0.01174, 0.6111, 0.01174, 0.6111, 0.01174, 0.5977, 0.01174, 0.6109, 0.01174, 0.6109, 0.01174, 0.5977])
me_sk_charactermesh.materials.append(mat_maincolors)
me_sk_charactermesh.use_paint_bone_selection = False
me_sk_charactermesh.use_paint_mask = True
me_sk_charactermesh.update()
me_sk_charactermesh.normals_split_custom_set([tuple(v) for v in zip(*[iter([1.0, 0.0, -1.589e-07, 1.0, 0.0, -1.589e-07, 1.0, 0.0, -1.589e-07, 1.0, 0.0, -1.589e-07, 3.179e-07, -1.0, 2.543e-07, 3.179e-07, -1.0, 2.543e-07, 3.179e-07, -1.0, 2.543e-07, 3.179e-07, -1.0, 2.543e-07, 0.0, 1.0, -3.114e-07, 0.0, 1.0, -3.114e-07, 0.0, 1.0, -3.114e-07, 0.0, 1.0, -3.114e-07, -1.0, -3.114e-07, 0.0, -1.0, -3.114e-07, 0.0, -1.0, -3.114e-07, 0.0, -1.0, -3.114e-07, 0.0, 0.0, 0.0, -1.0, 0.0, 0.0, -1.0, 0.0, 0.0, -1.0, 0.0, 0.0, -1.0, 1.0, 6.104e-07, -5.722e-07, 1.0, 6.104e-07, -5.722e-07, 1.0, 6.104e-07, -5.722e-07, 1.0, 6.104e-07, -5.722e-07, -1.272e-06, 1.0, 0.0, -1.272e-06, 1.0, 0.0, -1.272e-06, 1.0, 0.0, -1.272e-06, 1.0, 0.0, 0.0, 0.0, 1.0, 0.0, 0.0, 1.0, 0.0, 0.0, 1.0, 0.0, 0.0, 1.0, 0.0, 0.0, -1.0, 0.0, 0.0, -1.0, 0.0, 0.0, -1.0, 0.0, 0.0, -1.0, 1.0, 3.179e-07, -9.537e-07, 1.0, 3.179e-07, -9.537e-07, 1.0, 3.179e-07, -9.537e-07, 1.0, 3.179e-07, -9.537e-07, 1.0, 0.0, 6.063e-13, 1.0, 0.0, 6.063e-13, 1.0, 0.0, 6.063e-13, 1.0, 0.0, 6.063e-13, 1.0, 0.0, 1.907e-06, 1.0, 0.0, 1.907e-06, 1.0, 0.0, 1.907e-06, 1.0, 0.0, 1.907e-06, -1.362e-07, -1.0, 3.114e-07, -1.362e-07, -1.0, 3.114e-07, -1.362e-07, -1.0, 3.114e-07, -1.362e-07, -1.0, 3.114e-07, 0.0, 0.0, 1.0, 0.0, 0.0, 1.0, 0.0, 0.0, 1.0, 0.0, 0.0, 1.0, 1.0, 0.0, 0.0, 1.0, 0.0, 0.0, 1.0, 0.0, 0.0, 1.0, 0.0, 0.0, 0.0, 1.0, 0.0, 0.0, 1.0, 0.0, 0.0, 1.0, 0.0, 0.0, 1.0, 0.0, -1.0, 0.0, 0.0, -1.0, 0.0, 0.0, -1.0, 0.0, 0.0, -1.0, 0.0, 0.0, 0.0, 0.0, -1.0, 0.0, 0.0, -1.0, 0.0, 0.0, -1.0, 0.0, 0.0, -1.0, 0.0, -1.0, 0.0, 0.0, -1.0, 0.0, 0.0, -1.0, 0.0, 0.0, -1.0, 0.0, 0.0, 0.0, -1.0, 0.0, 0.0, -1.0, 0.0, 0.0, -1.0, 0.0, 0.0, -1.0, -1.0, 0.0, 6.358e-07, -1.0, 0.0, 6.358e-07, -1.0, 0.0, 6.358e-07, -1.0, 0.0, 6.358e-07, -3.179e-07, -1.0, 5.086e-07, -3.179e-07, -1.0, 5.086e-07, -3.179e-07, -1.0, 5.086e-07, -3.179e-07, -1.0, 5.086e-07, 1.362e-07, 1.0, 3.114e-07, 1.362e-07, 1.0, 3.114e-07, 1.362e-07, 1.0, 3.114e-07, 1.362e-07, 1.0, 3.114e-07, 1.0, 0.0, 0.0, 1.0, 0.0, 0.0, 1.0, 0.0, 0.0, 1.0, 0.0, 0.0, 0.0, 0.0, 1.0, 0.0, 0.0, 1.0, 0.0, 0.0, 1.0, 0.0, 0.0, 1.0, -1.0, 0.0, 7.629e-07, -1.0, 0.0, 7.629e-07, -1.0, 0.0, 7.629e-07, -1.0, 0.0, 7.629e-07, 0.0, 1.0, 0.0, 0.0, 1.0, 0.0, 0.0, 1.0, 0.0, 0.0, 1.0, 0.0, 0.0, 0.0, -1.0, 0.0, 0.0, -1.0, 0.0, 0.0, -1.0, 0.0, 0.0, -1.0, 0.0, 0.0, 1.0, 0.0, 0.0, 1.0, 0.0, 0.0, 1.0, 0.0, 0.0, 1.0, -1.0, 0.0, 0.0, -1.0, 0.0, 0.0, -1.0, 0.0, 0.0, -1.0, 0.0, 0.0, -1.0, 0.0, 6.358e-07, -1.0, 0.0, 6.358e-07, -1.0, 0.0, 6.358e-07, -1.0, 0.0, 6.358e-07, -1.0, 0.0, -7.629e-06, -1.0, 0.0, -7.629e-06, -1.0, 0.0, -7.629e-06, -1.0, 0.0, -7.629e-06, -1.362e-07, -1.0, -3.114e-07, -1.362e-07, -1.0, -3.114e-07, -1.362e-07, -1.0, -3.114e-07, -1.362e-07, -1.0, -3.114e-07, 0.0, 0.0, -1.0, 0.0, 0.0, -1.0, 0.0, 0.0, -1.0, 0.0, 0.0, -1.0, 1.299e-13, -1.0, 4.36e-07, 1.299e-13, -1.0, 4.36e-07, 1.299e-13, -1.0, 4.36e-07, 1.299e-13, -1.0, 4.36e-07, -1.0, 0.0, 0.0, -1.0, 0.0, 0.0, -1.0, 0.0, 0.0, -1.0, 0.0, 0.0, 1.0, 0.0, 9.537e-08, 1.0, 0.0, 9.537e-08, 1.0, 0.0, 9.537e-08, 0.0, -1.0, -2.649e-08, 0.0, -1.0, -2.649e-08, 0.0, -1.0, -2.649e-08, 0.0, -1.0, -2.649e-08, -3.406e-08, 1.0, 6.812e-07, -3.406e-08, 1.0, 6.812e-07, -3.406e-08, 1.0, 6.812e-07, -3.406e-08, 1.0, 6.812e-07, 0.0, -2.98e-08, 1.0, 0.0, -2.98e-08, 1.0, 0.0, -2.98e-08, 1.0, 0.0, -2.98e-08, 1.0, 0.0, -3.052e-06, 1.0, 0.0, -3.052e-06, 1.0, 0.0, -3.052e-06, 1.0, 0.0, -3.052e-06, 1.0, 1.0, 5.722e-07, -5.96e-08, 1.0, 5.722e-07, -5.96e-08, 1.0, 5.722e-07, -5.96e-08, 1.0, 5.722e-07, -5.96e-08, -1.0, 0.0, 0.0, -1.0, 0.0, 0.0, -1.0, 0.0, 0.0, -1.0, 0.0, 0.0, 0.0, 0.0, -1.0, 0.0, 0.0, -1.0, 0.0, 0.0, -1.0, 0.0, 0.0, -1.0, 0.0, 1.0, 0.0, 0.0, 1.0, 0.0, 0.0, 1.0, 0.0, 0.0, 1.0, 0.0, 1.0, 0.0, 0.0, 1.0, 0.0, 0.0, 1.0, 0.0, 0.0, 1.0, 0.0, 0.0, 1.0, -1.907e-06, -1.589e-07, 1.0, -1.907e-06, -1.589e-07, 1.0, -1.907e-06, -1.589e-07, 1.0, -1.907e-06, -1.589e-07, 1.272e-07, 1.0, -2.906e-07, 1.272e-07, 1.0, -2.906e-07, 1.272e-07, 1.0, -2.906e-07, 1.272e-07, 1.0, -2.906e-07, 0.0, -1.0, -1.526e-06, 0.0, -1.0, -1.526e-06, 0.0, -1.0, -1.526e-06, -1.0, 0.0, 0.0, -1.0, 0.0, 0.0, -1.0, 0.0, 0.0, -1.0, 0.0, 0.0, 0.0, 0.0, 1.0, 0.0, 0.0, 1.0, 0.0, 0.0, 1.0, 0.0, 0.0, 1.0, 0.0, 0.0, 1.0, 0.0, 0.0, 1.0, 0.0, 0.0, 1.0, 0.0, 0.0, -1.0, 0.0, 0.0, -1.0, 0.0, 0.0, -1.0, -9.304e-08, -1.0, -3.435e-07, -9.304e-08, -1.0, -3.435e-07, -9.304e-08, -1.0, -3.435e-07, -9.304e-08, -1.0, -3.435e-07, 0.0, 0.0, 1.0, 0.0, 0.0, 1.0, 0.0, 0.0, 1.0, 0.0, 0.0, 1.0, 0.0, 0.0, -1.0, 0.0, 0.0, -1.0, 0.0, 0.0, -1.0, 0.0, 0.0, -1.0, 0.0, 0.0, 1.0, 0.0, 0.0, 1.0, 0.0, 0.0, 1.0, 0.0, 0.0, 1.0, 0.0, -1.0, 0.0, 0.0, -1.0, 0.0, 0.0, -1.0, 0.0, 0.0, -1.0, 0.0, 1.0, 0.0, 0.0, 1.0, 0.0, 0.0, 1.0, 0.0, 0.0, 1.0, 0.0, 0.0, -8.477e-07, 0.0, -1.0, -8.477e-07, 0.0, -1.0, -8.477e-07, 0.0, -1.0, 0.0, 0.0, 1.0, 0.0, 0.0, 1.0, 0.0, 0.0, 1.0, 0.0, 0.0, -1.0, 0.0, 0.0, -1.0, 0.0, 0.0, -1.0, 0.0, 0.0, 1.0, 0.0, 0.0, 1.0, 0.0, 0.0, 1.0, 0.0, 0.0, 1.0, 0.0, 0.0, -1.0, 0.0, 0.0, -1.0, 0.0, 0.0, -1.0, 0.0, 0.0, -1.0, 0.0, 0.0, -1.0, 0.0, 0.0, -1.0, 0.0, 1.0, 0.0, 0.0, 1.0, 0.0, 0.0, 1.0, 0.0, 0.0, 1.0, 0.0, 0.0, 1.0, 0.0, 0.0, 1.0, 0.0, 0.0, 0.0, 1.0, 0.0, 0.0, 1.0, 0.0, 0.0, 1.0, 0.0, 0.0, 1.0, 0.0, 1.0, 0.0, 0.0, 1.0, 0.0, 0.0, 1.0, 0.0, 0.0, 1.0, 0.0, 0.0, 1.0, 0.0, 0.0, 1.0, 0.0, 0.0, 1.0, 0.0, 0.0, 0.0, -1.0, 0.0, 0.0, -1.0, 0.0, 0.0, -1.0, 0.0, -1.0, -3.155e-07, 0.0, -1.0, -3.155e-07, 0.0, -1.0, -3.155e-07, -1.589e-07, -1.0, -4.768e-07, -1.589e-07, -1.0, -4.768e-07, -1.589e-07, -1.0, -4.768e-07, -1.589e-07, -1.0, -4.768e-07, -1.0, 0.0, 0.0, -1.0, 0.0, 0.0, -1.0, 0.0, 0.0, -7.331e-06, 1.0, 2.543e-06, -7.331e-06, 1.0, 2.543e-06, -7.331e-06, 1.0, 2.543e-06, -7.331e-06, 1.0, 2.543e-06, 1.0, 9.934e-09, 0.0, 1.0, 9.934e-09, 0.0, 1.0, 9.934e-09, 0.0, 1.0, 9.934e-09, 0.0, 1.0, 0.0, 0.0, 1.0, 0.0, 0.0, 1.0, 0.0, 0.0, -1.0, 5.202e-07, 0.0, -1.0, 5.202e-07, 0.0, -1.0, 5.202e-07, 0.0, -1.0, 5.202e-07, 0.0, -1.0, 9.083e-08, 0.0, -1.0, 9.083e-08, 0.0, -1.0, 9.083e-08, 0.0, -1.0, 9.083e-08, 0.0, -1.0, 2.119e-07, 0.0, -1.0, 2.119e-07, 0.0, -1.0, 2.119e-07, 0.0, -1.0, 2.119e-07, 0.0, 0.0, 0.0, -1.0, 0.0, 0.0, -1.0, 0.0, 0.0, -1.0, 0.0, 0.0, -1.0, -1.0, 0.0, 0.0, -1.0, 0.0, 0.0, -1.0, 0.0, 0.0, -1.0, 0.0, 0.0, -1.0, 0.0, 0.0, -1.0, 0.0, 0.0, -1.0, 0.0, 0.0, 1.0, -5.298e-09, 0.0, 1.0, -5.298e-09, 0.0, 1.0, -5.298e-09, 0.0, 1.0, -5.298e-09, 0.0, -1.0, 0.0, 0.0, -1.0, 0.0, 0.0, -1.0, 0.0, 0.0, 0.0, 0.0, 1.0, 0.0, 0.0, 1.0, 0.0, 0.0, 1.0, 0.0, 0.0, 1.0, 1.0, 0.0, 0.0, 1.0, 0.0, 0.0, 1.0, 0.0, 0.0, 1.0, 0.0, 0.0, 0.0, 1.0, 3.668e-08, 0.0, 1.0, 3.668e-08, 0.0, 1.0, 3.668e-08, 0.0, 1.0, 3.668e-08, 1.0, 0.0, 0.0, 1.0, 0.0, 0.0, 1.0, 0.0, 0.0, -1.0, 0.0, 0.0, -1.0, 0.0, 0.0, -1.0, 0.0, 0.0, 1.0, 0.0, 0.0, 1.0, 0.0, 0.0, 1.0, 0.0, 0.0, 0.7071, 0.0003859, -0.7071, 1.0, -2.167e-08, 0.0, 1.0, -2.167e-08, 0.0, 1.0, -2.167e-08, 0.0, 0.7071, 3.394e-05, -0.7071, 0.7071, 0.0003894, -0.7071, 1.0, 0.0, 0.0, 1.0, -1.272e-06, -2.425e-12, 1.0, -1.272e-06, -2.425e-12, 1.0, -1.272e-06, -2.425e-12, 1.267e-06, -9.501e-07, 1.0, 1.267e-06, -9.501e-07, 1.0, 1.267e-06, -9.501e-07, 1.0, 1.267e-06, -9.501e-07, 1.0, 0.0, 0.7071, 0.7071, 0.0, 0.7071, 0.7071, 0.0, 0.7071, 0.7071, 0.0, 0.7071, 0.7071, -1.0, 0.0, 0.0, -1.0, 0.0, 0.0, -1.0, 0.0, 0.0, 0.0, -1.0, -2.394e-06, 0.0, -1.0, -2.394e-06, 0.0, -1.0, -2.394e-06, 0.0, -1.0, -2.394e-06, 0.7093, -0.7049, 0.0, 0.7093, -0.7049, 0.0, 0.7093, -0.7049, 0.0, 0.7093, -0.7049, 0.0, 0.0, 0.0, -1.0, 0.0, 0.0, -1.0, 0.0, 0.0, -1.0, 0.0, 0.0, -1.0, 0.0, 0.0, -1.0, 0.0, 0.0, -1.0, 0.0, 0.0, -1.0, 0.0, 0.0, -1.0, 1.393e-06, 9.286e-07, 1.0, 1.393e-06, 9.286e-07, 1.0, 1.393e-06, 9.286e-07, 1.0, 1.393e-06, 9.286e-07, 1.0, 0.0, 0.0, -1.0, 0.0, 0.0, -1.0, 0.0, 0.0, -1.0, 0.0, 0.0, -1.0, 0.0, 0.0, 1.0, 0.0, 0.0, 1.0, 0.0, 0.0, 1.0, 0.0, 0.0, 1.0, 0.0, -1.0, 0.0, 0.0, -1.0, 0.0, 0.0, -1.0, 0.0, 0.0, -1.0, 0.0, 0.0, -0.8771, 0.4803, 0.0, -0.8771, 0.4803, 0.0, -0.8771, 0.4803, 0.0, -0.8771, 0.4803, 0.0, 1.0, 0.0, 0.0, 1.0, 0.0, 0.0, 1.0, 0.0, 0.0, 1.0, 0.0, 0.0, 0.0, 1.0, 0.0, 0.0, 1.0, 0.0, 0.0, 1.0, 0.0, 0.0, 1.0, 0.0, 0.7071, -0.7071, 0.0, 0.7071, -0.7071, 0.0, 0.7071, -0.7071, 0.0, 0.7071, -0.7071, -1.0, 0.0, 0.0, -1.0, 0.0, 0.0, -1.0, 0.0, 0.0, -1.0, 0.0, 0.0, -0.3162, -0.9487, 0.0, -0.3162, -0.9487, 0.0, -0.3162, -0.9487, 0.0, -0.3162, -0.9487, 0.0, 0.0, 0.0, -1.0, 0.0, 0.0, -1.0, 0.0, 0.0, -1.0, 0.0, 0.0, -1.0, 0.0, 0.7071, -0.7071, 0.0, 0.7071, -0.7071, 0.0, 0.7071, -0.7071, 0.0, 0.7071, -0.7071, 1.0, -3.321e-07, -2.161e-07, 1.0, -3.321e-07, -2.161e-07, 1.0, -3.321e-07, -2.161e-07, 1.0, -4.532e-07, 1.105e-06, 1.0, -4.532e-07, 1.105e-06, 1.0, -4.532e-07, 1.105e-06, 1.0, -4.532e-07, 1.105e-06, 0.0, 0.7071, 0.7071, 0.0, 0.7071, 0.7071, 0.0, 0.7071, 0.7071, 0.0, 0.7071, 0.7071, 0.0, -1.0, 0.0, 0.0, -1.0, 0.0, 0.0, -1.0, 0.0, 0.0, -1.0, 0.0, 0.0, 0.7071, -0.7071, 0.0, 0.7071, -0.7071, 0.0, 0.7071, -0.7071, 0.0, 0.7071, -0.7071, 0.0, 0.0, -1.0, 0.0, 0.0, -1.0, 0.0, 0.0, -1.0, 0.0, 0.0, -1.0, 0.0, 1.0, 0.0, 0.0, 1.0, 0.0, 0.0, 1.0, 0.0, 0.0, 1.0, 0.0, 0.0, -0.8771, 0.4803, 0.0, -0.8771, 0.4803, 0.0, -0.8771, 0.4803, 0.0, -0.8771, 0.4803, -1.0, 0.0, 0.0, -1.0, 0.0, 0.0, -1.0, 0.0, 0.0, 0.0, 1.0, 0.0, 0.0, 1.0, 0.0, 0.0, 1.0, 0.0, 0.0, 1.0, 0.0, 0.0, -1.0, 0.0, 0.0, -1.0, 0.0, 0.0, -1.0, 0.0, 0.0, -1.0, 0.0, -4.239e-07, -9.537e-07, 1.0, -4.239e-07, -9.537e-07, 1.0, -4.239e-07, -9.537e-07, 1.0, -4.239e-07, -9.537e-07, 1.0, 1.078e-12, -1.0, -2.261e-06, 1.078e-12, -1.0, -2.261e-06, 1.078e-12, -1.0, -2.261e-06, 1.078e-12, -1.0, -2.261e-06, -0.8341, 0.5515, 0.0, -0.8341, 0.5515, 0.0, -0.8341, 0.5515, 0.0, -0.8341, 0.5515, 0.0, 0.9483, -0.3174, 0.0, 0.9483, -0.3174, 0.0, 0.9483, -0.3174, 0.0, 0.9483, -0.3174, 0.0, -0.9863, 0.1651, 0.0, -0.9863, 0.1651, 0.0, -0.9863, 0.1651, 0.0, -0.9863, 0.1651, 0.0, 0.0, -0.8771, 0.4803, 0.0, -0.8771, 0.4803, 0.0, -0.8771, 0.4803, 0.0, -0.8771, 0.4803, 0.0, 0.7071, 0.7071, 0.0, 0.7071, 0.7071, 0.0, 0.7071, 0.7071, 0.0, 0.7071, 0.7071, 1.0, -4.239e-07, -2.384e-07, 1.0, -4.239e-07, -2.384e-07, 1.0, -4.239e-07, -2.384e-07, -1.0, 0.0, 0.0, -1.0, 0.0, 0.0, -1.0, 0.0, 0.0, 1.0, 0.0, -4.087e-07, 1.0, 0.0, -4.087e-07, 1.0, 0.0, -4.087e-07, -1.0, 0.0, 0.0, -1.0, 0.0, 0.0, -1.0, 0.0, 0.0, -1.0, 0.0, 0.0, -1.0, 0.0, 0.0, -1.0, 0.0, 0.0, -1.0, 0.0, 0.0, 0.0, -0.7071, -0.7071, 0.0, -0.7071, -0.7071, 0.0, -0.7071, -0.7071, 0.0, -0.7071, -0.7071, 1.0, 0.0, 0.0, 1.0, 0.0, 0.0, 1.0, 0.0, 0.0, 1.0, 0.0, 0.0, 0.0, 0.7071, 0.7071, 0.0, 0.7071, 0.7071, 0.0, 0.7071, 0.7071, 0.0, 0.7071, 0.7071, 0.0, -0.7071, 0.7071, 0.0, -0.7071, 0.7071, 0.0, -0.7071, 0.7071, 0.0, -0.7071, 0.7071, 0.0, 0.7071, -0.7071, 0.0, 0.7071, -0.7071, 0.0, 0.7071, -0.7071, 0.0, 0.7071, -0.7071, -1.0, 0.0, 0.0, -1.0, 0.0, 0.0, -1.0, 0.0, 0.0, -1.0, 0.0, 0.0, -0.9428, -0.2357, 0.2357, -0.9428, -0.2357, 0.2357, -0.9428, -0.2357, 0.2357, -0.9428, -0.2357, 0.2357, 0.0, 0.4472, 0.8944, 0.0, 0.4472, 0.8944, 0.0, 0.4472, 0.8944, 0.0, 0.4472, 0.8944, 0.0, -0.8944, -0.4472, 0.0, -0.8944, -0.4472, 0.0, -0.8944, -0.4472, 0.0, -0.8944, -0.4472, 0.9428, -0.2357, 0.2357, 0.9428, -0.2357, 0.2357, 0.9428, -0.2357, 0.2357, 0.9428, -0.2357, 0.2357, 0.0, 0.7071, -0.7071, 0.0, 0.7071, -0.7071, 0.0, 0.7071, -0.7071, 0.0, 0.7071, -0.7071, 0.0, 1.0, 0.0, 0.0, 1.0, 0.0, 0.0, 1.0, 0.0, 0.0, 1.0, 0.0, 0.0, -1.0, 0.0, 0.0, -1.0, 0.0, 0.0, -1.0, 0.0, 0.0, -1.0, 0.0, 1.0, 0.0, 0.0, 1.0, 0.0, 0.0, 1.0, 0.0, 0.0, 1.0, 0.0, 0.0, 1.0, 0.0, 0.0, 1.0, 0.0, 0.0, 1.0, 0.0, 0.0, 1.0, 0.0, 0.0, 0.0, -0.832, 0.5547, 0.0, -0.832, 0.5547, 0.0, -0.832, 0.5547, 0.0, -0.832, 0.5547, 1.0, 0.0, 0.0, 1.0, 0.0, 0.0, 1.0, 0.0, 0.0, 1.0, 0.0, 0.0, -1.0, 0.0, 0.0, -1.0, 0.0, 0.0, -1.0, 0.0, 0.0, -1.0, 0.0, 0.0, 0.0, -0.1772, -0.9842, 0.0, -0.1772, -0.9842, 0.0, -0.1772, -0.9842, 0.0, -0.1772, -0.9842, -1.0, 0.0, 0.0, -1.0, 0.0, 0.0, -1.0, 0.0, 0.0, -1.0, 0.0, 0.0, 0.0, 0.0, -1.0, 0.0, 0.0, -1.0, 0.0, 0.0, -1.0, 0.0, 0.0, -1.0, 0.0, 0.0, 1.0, 0.0, 0.0, 1.0, 0.0, 0.0, 1.0, 0.0, 0.0, 1.0, 0.0, -1.0, 0.0, 0.0, -1.0, 0.0, 0.0, -1.0, 0.0, 0.0, -1.0, 0.0, 0.0, -0.2149, 0.9766, 0.0, -0.2149, 0.9766, 0.0, -0.2149, 0.9766, 0.0, -0.2149, 0.9766, 0.963, -0.2696, 0.0, 0.963, -0.2696, 0.0, 0.963, -0.2696, 0.0, 0.963, -0.2696, 0.0, -0.963, -0.2696, 0.0, -0.963, -0.2696, 0.0, -0.963, -0.2696, 0.0, -0.963, -0.2696, 0.0, 0.0, -1.0, 0.0, 0.0, -1.0, 0.0, 0.0, -1.0, 0.0, 0.0, -1.0, 0.0, 0.0, -1.0, 0.0, 0.0, -1.0, 0.0, 0.0, -1.0, 0.0, 0.0, -1.0, 0.0, 0.0, -9.537e-07, 1.0, 0.0, -9.537e-07, 1.0, 0.0, -9.537e-07, 1.0, 0.0, -6.358e-07, 1.0, 0.0, -6.358e-07, 1.0, 0.0, -6.358e-07, 1.0, 0.0, -6.358e-07, 1.0, -2.134e-07, -9.537e-07, 1.0, -2.134e-07, -9.537e-07, 1.0, -2.134e-07, -9.537e-07, 1.0, -2.134e-07, -9.537e-07, 1.0, 3.27e-07, 6.812e-08, -1.0, 3.27e-07, 6.812e-08, -1.0, 3.27e-07, 6.812e-08, -1.0, 3.27e-07, 6.812e-08, -1.0, 3.963e-07, -6.812e-07, -1.0, 3.963e-07, -6.812e-07, -1.0, 3.963e-07, -6.812e-07, -1.0, 3.963e-07, -6.812e-07, -1.0, -1.0, 2.626e-08, 0.0, -1.0, 2.626e-08, 0.0, -1.0, 2.626e-08, 0.0, -1.0, 2.626e-08, 0.0, 9.537e-08, 1.0, 0.0, 9.537e-08, 1.0, 0.0, 9.537e-08, 1.0, 0.0, 9.537e-08, 1.0, 0.0, 3.468e-07, 1.0, 0.0, 3.468e-07, 1.0, 0.0, 3.468e-07, 1.0, 0.0, 0.0, 0.0, 1.0, 0.0, 0.0, 1.0, 0.0, 0.0, 1.0, 0.0, 0.0, 1.0, 0.0, 0.0, -1.0, 0.0, 0.0, -1.0, 0.0, 0.0, -1.0, 0.0, 8.384e-08, 1.0, 0.0, 8.384e-08, 1.0, 0.0, 8.384e-08, 1.0, 0.0, 8.384e-08, 1.0, 1.0, 0.0, 0.0, 1.0, 0.0, 0.0, 1.0, 0.0, 0.0, 1.0, 0.0, 0.0, -1.0, 0.0, 0.0, -1.0, 0.0, 0.0, -1.0, 0.0, 0.0, -1.0, 0.0, 0.0, 0.0, 0.0, -1.0, 0.0, 0.0, -1.0, 0.0, 0.0, -1.0, 0.0, 0.0, -1.0, 0.0, 1.0, 0.0, 0.0, 1.0, 0.0, 0.0, 1.0, 0.0, 0.0, -1.0, 0.0, 0.0, -1.0, 0.0, 0.0, -1.0, 0.0, 0.0, -1.0, 0.0, 0.0, 1.0, 0.0, 0.0, 1.0, 0.0, 0.0, 1.0, 0.0, -1.0, -5.019e-07, 0.0, -1.0, -5.019e-07, 0.0, -1.0, -5.019e-07, 0.0, -1.0, -5.019e-07, 0.0, 2.861e-07, -4.768e-07, -1.0, 2.861e-07, -4.768e-07, -1.0, 2.861e-07, -4.768e-07, -1.0, 2.861e-07, -4.768e-07, -1.0, 0.0, 1.0, 0.0, 0.0, 1.0, 0.0, 0.0, 1.0, 0.0, 0.0, 1.0, 0.0, 1.0, 1.004e-07, 0.0, 1.0, 1.004e-07, 0.0, 1.0, 1.004e-07, 0.0, 1.0, 1.004e-07, 0.0, -1.0, 0.0, 0.0, -1.0, 0.0, 0.0, -1.0, 0.0, 0.0, -1.0, 0.0, 0.0, 1.0, 0.0, 0.0, 1.0, 0.0, 0.0, 1.0, 0.0, 0.0, 1.0, 0.0, 0.0, 0.0, 0.0, 1.0, 0.0, 0.0, 1.0, 0.0, 0.0, 1.0, 0.0, 0.0, 1.0, 1.0, 2.626e-08, 0.0, 1.0, 2.626e-08, 0.0, 1.0, 2.626e-08, 0.0, 1.0, 2.626e-08, 0.0, 2.43e-07, 1.0, 4.241e-07, 2.43e-07, 1.0, 4.241e-07, 2.43e-07, 1.0, 4.241e-07, 2.43e-07, 1.0, 4.241e-07, 0.0, 0.0, -1.0, 0.0, 0.0, -1.0, 0.0, 0.0, -1.0, 9.355e-07, -1.0, 0.0, 9.355e-07, -1.0, 0.0, 9.355e-07, -1.0, 0.0, 9.355e-07, -1.0, 0.0, 3.815e-07, -1.0, -1.221e-06, 3.815e-07, -1.0, -1.221e-06, 3.815e-07, -1.0, -1.221e-06, 3.815e-07, -1.0, -1.221e-06, 0.0, -1.0, 0.0, 0.0, -1.0, 0.0, 0.0, -1.0, 0.0, 0.0, -1.0, 0.0, 2.474e-07, 1.0, 4.241e-07, 2.474e-07, 1.0, 4.241e-07, 2.474e-07, 1.0, 4.241e-07, 2.474e-07, 1.0, 4.241e-07, -1.883e-06, -1.0, -2.916e-07, -1.883e-06, -1.0, -2.916e-07, -1.883e-06, -1.0, -2.916e-07, -1.883e-06, -1.0, -2.916e-07, 3.468e-07, 1.0, 2.466e-06, 3.468e-07, 1.0, 2.466e-06, 3.468e-07, 1.0, 2.466e-06, -2.134e-07, -2.201e-07, 1.0, -2.134e-07, -2.201e-07, 1.0, -2.134e-07, -2.201e-07, 1.0, -2.134e-07, -2.201e-07, 1.0, -3.468e-07, 0.0, 1.0, -3.468e-07, 0.0, 1.0, -3.468e-07, 0.0, 1.0, -5.722e-07, -1.0, -1.221e-06, -5.722e-07, -1.0, -1.221e-06, -5.722e-07, -1.0, -1.221e-06, -5.722e-07, -1.0, -1.221e-06, 1.982e-07, 7.493e-07, -1.0, 1.982e-07, 7.493e-07, -1.0, 1.982e-07, 7.493e-07, -1.0, 1.982e-07, 7.493e-07, -1.0, 0.0, -1.0, 0.0, 0.0, -1.0, 0.0, 0.0, -1.0, 0.0, 0.0, -1.0, 0.0, 0.0, 1.0, 0.0, 0.0, 1.0, 0.0, 0.0, 1.0, 0.0, 0.0, -1.0, -4.314e-07, 0.0, -1.0, -4.314e-07, 0.0, -1.0, -4.314e-07, 0.0, -1.0, -4.314e-07, -2.789e-06, 1.0, 2.897e-07, -2.789e-06, 1.0, 2.897e-07, -2.789e-06, 1.0, 2.897e-07, -2.789e-06, 1.0, 2.897e-07, 0.0, -1.0, -7.629e-07, 0.0, -1.0, -7.629e-07, 0.0, -1.0, -7.629e-07, 1.0, 0.0, 0.0, 1.0, 0.0, 0.0, 1.0, 0.0, 0.0, 1.0, 0.0, 0.0, 0.0, -1.0, -4.314e-07, 0.0, -1.0, -4.314e-07, 0.0, -1.0, -4.314e-07, 0.0, -1.0, -4.314e-07, 1.0, 0.0, 0.0, 1.0, 0.0, 0.0, 1.0, 0.0, 0.0, 1.0, 0.0, 0.0, 2.789e-06, 1.0, 2.897e-07, 2.789e-06, 1.0, 2.897e-07, 2.789e-06, 1.0, 2.897e-07, 2.789e-06, 1.0, 2.897e-07, 8.477e-07, 0.0, -1.0, 8.477e-07, 0.0, -1.0, 8.477e-07, 0.0, -1.0, -7.947e-07, 1.0, 1.695e-06, -7.947e-07, 1.0, 1.695e-06, -7.947e-07, 1.0, 1.695e-06, 0.0, 1.0, 4.36e-06, 0.0, 1.0, 4.36e-06, 0.0, 1.0, 4.36e-06, 7.947e-07, 1.0, 0.0, 7.947e-07, 1.0, 0.0, 7.947e-07, 1.0, 0.0, 0.0, 1.0, 7.266e-07, 0.0, 1.0, 7.266e-07, 0.0, 1.0, 7.266e-07, 0.0, 1.0, 7.266e-07, 0.0, 1.0, 3.996e-06, 0.0, 1.0, 3.996e-06, 0.0, 1.0, 3.996e-06, 9.304e-08, -1.0, -3.149e-07, 9.304e-08, -1.0, -3.149e-07, 9.304e-08, -1.0, -3.149e-07, 9.304e-08, -1.0, -3.149e-07, -1.0, 3.875e-06, 1.617e-12, -1.0, 3.875e-06, 1.617e-12, -1.0, 3.875e-06, 1.617e-12, -1.0, 3.875e-06, 1.617e-12, -1.0, 0.0, 0.0, -1.0, 0.0, 0.0, -1.0, 0.0, 0.0, -1.0, 0.0, 0.0, 0.0, 8.384e-08, 1.0, 0.0, 8.384e-08, 1.0, 0.0, 8.384e-08, 1.0, 0.0, 8.384e-08, 1.0, 0.0, 1.467e-07, 1.0, 0.0, 1.467e-07, 1.0, 0.0, 1.467e-07, 1.0, 0.0, 1.467e-07, 1.0, 0.0, 0.0, -1.0, 0.0, 0.0, -1.0, 0.0, 0.0, -1.0, 0.0, 0.0, -1.0, 0.0, 0.0, -1.0, 0.0, 0.0, -1.0, 0.0, 0.0, -1.0, 0.0, 0.0, -1.0, 0.0, -1.907e-06, -1.0, 0.0, -1.907e-06, -1.0, 0.0, -1.907e-06, -1.0, 0.0, -1.907e-06, -1.0, 0.0, 1.0, -2.119e-07, 0.0, 1.0, -2.119e-07, 0.0, 1.0, -2.119e-07, 0.0, 1.0, -2.119e-07, 0.0, 0.0, 1.0, 0.0, 0.0, 1.0, 0.0, 0.0, 1.0, 0.0, 0.0, 1.0, 0.0, 0.0, 1.0, 0.0, 0.0, 1.0, 0.0, 0.0, 1.0, 0.0, 0.0, 1.0, 0.0, 0.0, 1.0, 0.0, 0.0, 1.0, 0.0, 0.0, 1.0, 0.0, 0.0, 1.0, 0.0, 1.0, 0.0, 0.0, 1.0, 0.0, 0.0, 1.0, 0.0, 0.0, 1.0, 0.0, 1.589e-07, -1.0, -3.179e-07, 1.589e-07, -1.0, -3.179e-07, 1.589e-07, -1.0, -3.179e-07, 1.589e-07, -1.0, -3.179e-07, 7.331e-06, 1.0, 2.543e-06, 7.331e-06, 1.0, 2.543e-06, 7.331e-06, 1.0, 2.543e-06, 7.331e-06, 1.0, 2.543e-06, 0.0, 0.0, -1.0, 0.0, 0.0, -1.0, 0.0, 0.0, -1.0, 0.0, 0.0, -1.0, 0.0, 1.0, 3.668e-08, 0.0, 1.0, 3.668e-08, 0.0, 1.0, 3.668e-08, 0.0, 1.0, 3.668e-08, 0.0, 1.0, 9.419e-08, 0.0, 1.0, 9.419e-08, 0.0, 1.0, 9.419e-08, 0.0, 1.0, 9.419e-08, 0.0, -4.768e-07, 1.0, 0.0, -4.768e-07, 1.0, 0.0, -4.768e-07, 1.0, 0.0, -4.768e-07, 1.0, 0.0, -1.0, 0.0, 0.0, -1.0, 0.0, 0.0, -1.0, 0.0, 0.0, -1.0, 0.0, 0.0, 0.0, -1.0, 0.0, 0.0, -1.0, 0.0, 0.0, -1.0, 0.0, 0.0, -1.0, 0.0, -1.0, -3.061e-07, 0.0, -1.0, -3.061e-07, 0.0, -1.0, -3.061e-07, 0.0, -1.0, -3.061e-07, 0.0003389, -0.7071, -0.7071, 0.0, 0.0, -1.0, 0.0, 0.0, -1.0, 0.7071, 0.0003389, -0.7071, 0.0, -1.0, 7.153e-06, 0.0, -1.0, 7.153e-06, 0.0, -1.0, 7.153e-06, 0.0, -1.0, 7.153e-06, 0.0, -1.0, 0.0, 0.0, -1.0, 0.0, 0.0, -1.0, 0.0, 0.0, -1.0, 0.0, -4.172e-06, -1.0, -1.113e-06, -4.172e-06, -1.0, -1.113e-06, -4.172e-06, -1.0, -1.113e-06, -4.172e-06, -1.0, -1.113e-06, 4.172e-06, -1.0, -9.537e-07, 4.172e-06, -1.0, -9.537e-07, 4.172e-06, -1.0, -9.537e-07, 4.172e-06, -1.0, -9.537e-07, -1.0, 4.768e-08, 0.0, -1.0, 4.768e-08, 0.0, -1.0, 4.768e-08, 0.0, -1.0, 4.768e-08, 0.0, 1.589e-07, 7.947e-08, 1.0, 1.589e-07, 7.947e-08, 1.0, 1.589e-07, 7.947e-08, 1.0, 1.589e-07, 7.947e-08, 1.0, 0.0, 1.0, -1.216e-05, 0.0, 1.0, -1.216e-05, 0.0, 1.0, -1.216e-05, 0.0, 1.0, -1.216e-05, 0.0, 1.0, 0.0, 0.0, 1.0, 0.0, 0.0, 1.0, 0.0, 0.0, 1.0, 0.0, 1.0, 0.0, 0.0, 1.0, 0.0, 0.0, 1.0, 0.0, 0.0, 1.0, 0.0, 0.0, 0.0, 1.0, 0.0, 0.0, 1.0, 0.0, 0.0, 1.0, 0.0, 0.0, 1.0, 0.0, -1.362e-07, 1.0, 7.493e-07, -1.362e-07, 1.0, 7.493e-07, -1.362e-07, 1.0, 7.493e-07, -1.362e-07, 1.0, 7.493e-07, 1.0, 5.086e-07, 2.079e-13, 1.0, 5.086e-07, 2.079e-13, 1.0, 5.086e-07, 2.079e-13, 1.0, 5.086e-07, 2.079e-13, -1.192e-06, 3.179e-07, -1.0, -1.192e-06, 3.179e-07, -1.0, -1.192e-06, 3.179e-07, -1.0, -1.192e-06, 3.179e-07, -1.0, -1.0, -3.179e-07, 0.0, -1.0, -3.179e-07, 0.0, -1.0, -3.179e-07, 0.0, -1.0, -3.179e-07, 0.0, 1.113e-06, 3.179e-07, -1.0, 1.113e-06, 3.179e-07, -1.0, 1.113e-06, 3.179e-07, -1.0, 1.113e-06, 3.179e-07, -1.0, 1.0, 0.0, 0.0, 1.0, 0.0, 0.0, 1.0, 0.0, 0.0, 1.0, 0.0, 0.0, 0.0, 7.947e-08, 1.0, 0.0, 7.947e-08, 1.0, 0.0, 7.947e-08, 1.0, 0.0, 7.947e-08, 1.0, -1.0, 0.0, 0.0, -1.0, 0.0, 0.0, -1.0, 0.0, 0.0, -1.0, 0.0, 0.0, 1.0, 0.0, 9.537e-08, 1.0, 0.0, 9.537e-08, 1.0, 0.0, 9.537e-08, 1.0, -3.815e-07, 3.868e-07, 1.0, -3.815e-07, 3.868e-07, 1.0, -3.815e-07, 3.868e-07, 1.0, -3.815e-07, 3.868e-07, 0.0, 2.18e-06, -1.0, 0.0, 2.18e-06, -1.0, 0.0, 2.18e-06, -1.0, 0.0, 2.18e-06, -1.0, -1.0, 4.36e-07, 0.0, -1.0, 4.36e-07, 0.0, -1.0, 4.36e-07, 0.0, -1.0, 0.0, 0.0, -1.0, 0.0, 0.0, -1.0, 0.0, 0.0, -1.0, 0.0, 0.0, -1.0, 0.0, 0.0, -1.0, 0.0, 0.0, -1.0, 0.0, 0.0, 1.0, 0.0, 0.0, 1.0, 0.0, 0.0, 1.0, 0.0, 0.0, 0.0, -1.0, -2.649e-08, 0.0, -1.0, -2.649e-08, 0.0, -1.0, -2.649e-08, 0.0, -1.0, -2.649e-08, -3.406e-08, 1.0, 6.812e-07, -3.406e-08, 1.0, 6.812e-07, -3.406e-08, 1.0, 6.812e-07, -3.406e-08, 1.0, 6.812e-07, 0.0, -2.98e-08, 1.0, 0.0, -2.98e-08, 1.0, 0.0, -2.98e-08, 1.0, 0.0, -2.98e-08, 1.0, 0.0, -3.052e-06, 1.0, 0.0, -3.052e-06, 1.0, 0.0, -3.052e-06, 1.0, 0.0, -3.052e-06, 1.0, 1.0, 7.631e-07, 3.638e-13, 1.0, 7.631e-07, 3.638e-13, 1.0, 7.631e-07, 3.638e-13, 1.0, 7.631e-07, 3.638e-13, -1.0, 0.0, 0.0, -1.0, 0.0, 0.0, -1.0, 0.0, 0.0, -1.0, 0.0, 0.0, -1.589e-07, -1.0, -3.179e-07, -1.589e-07, -1.0, -3.179e-07, -1.589e-07, -1.0, -3.179e-07, -1.589e-07, -1.0, -3.179e-07, -1.0, 0.0, 0.0, -1.0, 0.0, 0.0, -1.0, 0.0, 0.0, -7.331e-06, 1.0, 2.543e-06, -7.331e-06, 1.0, 2.543e-06, -7.331e-06, 1.0, 2.543e-06, -7.331e-06, 1.0, 2.543e-06, 1.0, -2.384e-07, 0.0, 1.0, -2.384e-07, 0.0, 1.0, -2.384e-07, 0.0, 1.0, -2.384e-07, 0.0, 1.0, 0.0, 0.0, 1.0, 0.0, 0.0, 1.0, 0.0, 0.0, -1.0, 0.0, 0.0, -1.0, 0.0, 0.0, -1.0, 0.0, 0.0, -1.0, 0.0, 0.0, -1.0, 0.0, 0.0, -1.0, 0.0, 0.0, -1.0, 0.0, 0.0, -1.0, 0.0, 0.0, -1.0, 0.0, 0.0, -1.0, 0.0, 0.0, -1.0, 0.0, 0.0, -1.0, 0.0, 0.0, 0.0, 0.0, -1.0, 0.0, 0.0, -1.0, 0.0, 0.0, -1.0, 0.0, 0.0, -1.0, -1.0, 0.0, 0.0, -1.0, 0.0, 0.0, -1.0, 0.0, 0.0, -1.0, 0.0, 0.0, -1.0, 0.0, 0.0, -1.0, 0.0, 0.0, -1.0, 0.0, 0.0, 1.0, 2.119e-07, 0.0, 1.0, 2.119e-07, 0.0, 1.0, 2.119e-07, 0.0, 1.0, 2.119e-07, 0.0, -1.0, 0.0, 0.0, -1.0, 0.0, 0.0, -1.0, 0.0, 0.0, 0.0, 0.0, 1.0, 0.0, 0.0, 1.0, 0.0, 0.0, 1.0, 0.0, 0.0, 1.0, 1.0, 0.0, 0.0, 1.0, 0.0, 0.0, 1.0, 0.0, 0.0, 1.0, 0.0, 0.0, 0.0, 1.0, 3.668e-08, 0.0, 1.0, 3.668e-08, 0.0, 1.0, 3.668e-08, 0.0, 1.0, 3.668e-08, 1.0, 0.0, 0.0, 1.0, 0.0, 0.0, 1.0, 0.0, 0.0, -1.0, 0.0, 0.0, -1.0, 0.0, 0.0, -1.0, 0.0, 0.0, 1.0, 0.0, 0.0, 1.0, 0.0, 0.0, 1.0, 0.0, 0.0, 0.7071, 0.0003863, -0.7071, 1.0, 5.202e-07, 0.0, 1.0, 5.202e-07, 0.0, 1.0, 5.202e-07, 0.0, 0.7071, 3.394e-05, -0.7071, 0.7071, 0.0003894, -0.7071, 1.0, 0.0, 0.0, 0.0, -1.907e-06, -1.0, 0.0, -1.907e-06, -1.0, 0.0, -1.907e-06, -1.0, 0.0, -1.907e-06, -1.0, 0.0, 1.0, -2.119e-07, 0.0, 1.0, -2.119e-07, 0.0, 1.0, -2.119e-07, 0.0, 1.0, -2.119e-07, 0.0, 0.0, 1.0, 0.0, 0.0, 1.0, 0.0, 0.0, 1.0, 0.0, 0.0, 1.0, 0.0, 0.0, 1.0, 0.0, 0.0, 1.0, 0.0, 0.0, 1.0, 0.0, 0.0, 1.0, 0.0, 0.0, 1.0, 0.0, 0.0, 1.0, 0.0, 0.0, 1.0, 0.0, 0.0, 1.0, 0.0, 1.0, 0.0, 0.0, 1.0, 0.0, 0.0, 1.0, 0.0, 0.0, 1.0, 0.0, 1.589e-07, -1.0, -3.179e-07, 1.589e-07, -1.0, -3.179e-07, 1.589e-07, -1.0, -3.179e-07, 1.589e-07, -1.0, -3.179e-07, 7.331e-06, 1.0, 2.543e-06, 7.331e-06, 1.0, 2.543e-06, 7.331e-06, 1.0, 2.543e-06, 7.331e-06, 1.0, 2.543e-06, 0.0, 0.0, -1.0, 0.0, 0.0, -1.0, 0.0, 0.0, -1.0, 0.0, 0.0, -1.0, 0.0, 1.0, 3.668e-08, 0.0, 1.0, 3.668e-08, 0.0, 1.0, 3.668e-08, 0.0, 1.0, 3.668e-08, 0.0, 1.0, 9.419e-08, 0.0, 1.0, 9.419e-08, 0.0, 1.0, 9.419e-08, 0.0, 1.0, 9.419e-08, 0.0, -4.768e-07, 1.0, 0.0, -4.768e-07, 1.0, 0.0, -4.768e-07, 1.0, 0.0, -4.768e-07, 1.0, 0.0, -1.0, 0.0, 0.0, -1.0, 0.0, 0.0, -1.0, 0.0, 0.0, -1.0, 0.0, 0.0, 0.0, -1.0, 0.0, 0.0, -1.0, 0.0, 0.0, -1.0, 0.0, 0.0, -1.0, 0.0, -1.0, -3.061e-07, 0.0, -1.0, -3.061e-07, 0.0, -1.0, -3.061e-07, 0.0, -1.0, -3.061e-07, 0.0003389, -0.7071, -0.7071, 0.0, 0.0, -1.0, 0.0, 0.0, -1.0, 0.7071, 0.0003389, -0.7071, 0.0, -1.0, 7.153e-06, 0.0, -1.0, 7.153e-06, 0.0, -1.0, 7.153e-06, 0.0, -1.0, 7.153e-06, 0.0, -1.0, 0.0, 0.0, -1.0, 0.0, 0.0, -1.0, 0.0, 0.0, -1.0, 0.0, -4.172e-06, -1.0, -1.113e-06, -4.172e-06, -1.0, -1.113e-06, -4.172e-06, -1.0, -1.113e-06, -4.172e-06, -1.0, -1.113e-06, 4.172e-06, -1.0, -1.113e-06, 4.172e-06, -1.0, -1.113e-06, 4.172e-06, -1.0, -1.113e-06, 4.172e-06, -1.0, -1.113e-06, -1.0, -8.004e-12, 0.0, -1.0, -8.004e-12, 0.0, -1.0, -8.004e-12, 0.0, -1.0, -8.004e-12, 0.0, 1.589e-07, 7.947e-08, 1.0, 1.589e-07, 7.947e-08, 1.0, 1.589e-07, 7.947e-08, 1.0, 1.589e-07, 7.947e-08, 1.0, 0.0, 1.0, -1.216e-05, 0.0, 1.0, -1.216e-05, 0.0, 1.0, -1.216e-05, 0.0, 1.0, -1.216e-05, 0.0, 1.0, 0.0, 0.0, 1.0, 0.0, 0.0, 1.0, 0.0, 0.0, 1.0, 0.0, 1.0, 0.0, 0.0, 1.0, 0.0, 0.0, 1.0, 0.0, 0.0, 1.0, 0.0, 0.0, 0.0, 1.0, 0.0, 0.0, 1.0, 0.0, 0.0, 1.0, 0.0, 0.0, 1.0, 0.0, -1.362e-07, 1.0, 7.493e-07, -1.362e-07, 1.0, 7.493e-07, -1.362e-07, 1.0, 7.493e-07, -1.362e-07, 1.0, 7.493e-07, 1.0, 6.54e-07, 3.118e-13, 1.0, 6.54e-07, 3.118e-13, 1.0, 6.54e-07, 3.118e-13, 1.0, 6.54e-07, 3.118e-13, -1.192e-06, 3.179e-07, -1.0, -1.192e-06, 3.179e-07, -1.0, -1.192e-06, 3.179e-07, -1.0, -1.192e-06, 3.179e-07, -1.0, -1.0, 0.0, 0.0, -1.0, 0.0, 0.0, -1.0, 0.0, 0.0, -1.0, 0.0, 0.0, 1.113e-06, 3.179e-07, -1.0, 1.113e-06, 3.179e-07, -1.0, 1.113e-06, 3.179e-07, -1.0, 1.113e-06, 3.179e-07, -1.0, 1.0, 0.0, 0.0, 1.0, 0.0, 0.0, 1.0, 0.0, 0.0, 1.0, 0.0, 0.0, 0.0, 7.947e-08, 1.0, 0.0, 7.947e-08, 1.0, 0.0, 7.947e-08, 1.0, 0.0, 7.947e-08, 1.0, -1.0, 0.0, 0.0, -1.0, 0.0, 0.0, -1.0, 0.0, 0.0, -1.0, 0.0, 0.0, 1.0, 4.358e-07, 0.0, 1.0, 4.358e-07, 0.0, 1.0, 4.358e-07, 0.0, 1.0, -3.391e-07, 5.934e-07, 1.0, -3.391e-07, 5.934e-07, 1.0, -3.391e-07, 5.934e-07, 1.0, -3.391e-07, 5.934e-07, 0.0, 2.18e-06, -1.0, 0.0, 2.18e-06, -1.0, 0.0, 2.18e-06, -1.0, 0.0, 2.18e-06, -1.0, -1.0, 1.464e-10, 0.0, -1.0, 1.464e-10, 0.0, -1.0, 1.464e-10, 0.0, -1.0, 0.0, 0.0, -1.0, 0.0, 0.0, -1.0, 0.0, 0.0, -1.0, 0.0, 0.0, -1.0, 0.0, 0.0, -1.0, 0.0, 0.0, -1.0, 0.0, 0.0, 0.0, -1.0, 0.0, 0.0, -1.0, 0.0, 0.0, -1.0, 0.0, 0.0, -1.0, 0.0, 0.0, 0.0, 1.0, 0.0, 0.0, 1.0, 0.0, 0.0, 1.0, 0.0, 0.0, 1.0, 0.0, -1.0, 0.0, 0.0, -1.0, 0.0, 0.0, -1.0, 0.0, 0.0, -1.0, 0.0, -1.0, 0.0, 0.0, -1.0, 0.0, 0.0, -1.0, 0.0, 0.0, -1.0, 0.0, 0.0, 1.0, 0.0, 1.907e-06, 1.0, 0.0, 1.907e-06, 1.0, 0.0, 1.907e-06, 1.0, 0.0, 1.907e-06, 0.0, 0.0, -1.0, 0.0, 0.0, -1.0, 0.0, 0.0, -1.0, 0.0, 0.0, -1.0, 1.0, 0.0, 0.0, 1.0, 0.0, 0.0, 1.0, 0.0, 0.0, 1.0, 0.0, 0.0, 0.0, 0.0, 1.0, 0.0, 0.0, 1.0, 0.0, 0.0, 1.0, 0.0, 0.0, 1.0, 1.0, 1.907e-06, -1.589e-07, 1.0, 1.907e-06, -1.589e-07, 1.0, 1.907e-06, -1.589e-07, 1.0, 1.907e-06, -1.589e-07, 0.0, 1.0, 0.0, 0.0, 1.0, 0.0, 0.0, 1.0, 0.0, 0.0, 1.0, 0.0, -1.272e-07, -1.0, 2.906e-07, -1.272e-07, -1.0, 2.906e-07, -1.272e-07, -1.0, 2.906e-07, -1.272e-07, -1.0, 2.906e-07, -1.0, 9.537e-07, 0.0, -1.0, 9.537e-07, 0.0, -1.0, 9.537e-07, 0.0, -1.0, 9.537e-07, 0.0, -1.0, -1.272e-06, 3.179e-07, -1.0, -1.272e-06, 3.179e-07, -1.0, -1.272e-06, 3.179e-07, -1.0, -1.272e-06, 3.179e-07, -1.0, 0.0, 0.0, -1.0, 0.0, 0.0, -1.0, 0.0, 0.0, -1.0, 0.0, 0.0, 1.0, -3.114e-07, 0.0, 1.0, -3.114e-07, 0.0, 1.0, -3.114e-07, 0.0, 1.0, -3.114e-07, 0.0, 0.0, 0.0, -1.0, 0.0, 0.0, -1.0, 0.0, 0.0, -1.0, 0.0, 0.0, -1.0, -1.0, 3.179e-07, -6.063e-13, -1.0, 3.179e-07, -6.063e-13, -1.0, 3.179e-07, -6.063e-13, -1.0, 3.179e-07, -6.063e-13, 0.0, 0.0, 1.0, 0.0, 0.0, 1.0, 0.0, 0.0, 1.0, 0.0, 0.0, 1.0, -1.039e-13, 1.0, -8.719e-07, -1.039e-13, 1.0, -8.719e-07, -1.039e-13, 1.0, -8.719e-07, -1.039e-13, 1.0, -8.719e-07, 6.471e-07, 0.0, 1.0, 6.471e-07, 0.0, 1.0, 6.471e-07, 0.0, 1.0, 6.471e-07, 0.0, 1.0, 5.45e-07, 5.45e-07, 1.0, 5.45e-07, 5.45e-07, 1.0, 5.45e-07, 5.45e-07, 1.0, 5.45e-07, 5.45e-07, 1.0])] * 3)])
me_sword = bpy.data.meshes.new('Sword')
me_sword.from_pydata([(-3.501, -19.15, 3.501), (-3.501, 4.983, 3.501), (-3.501, -19.15, -3.501), (-3.501, 4.983, -3.501), (3.501, -19.15, 3.501), (3.501, 4.983, 3.501), (3.501, -19.15, -3.501), (3.501, 4.983, -3.501), (-18.12, 11.35, 3.501), (-18.12, 11.35, -3.501), (18.12, 11.35, -3.501), (18.12, 11.35, 3.501), (-14.32, 129.9, 3.501), (-18.12, 119.5, 3.501), (18.12, 162.1, 3.501), (14.32, 163.5, 3.501), (14.32, 163.5, -3.501), (18.12, 162.1, -3.501), (-18.12, 119.5, -3.501), (-14.32, 129.9, -3.501), (18.12, 11.35, 6.656), (-18.12, 11.35, 6.656), (-18.12, 11.35, -6.656), (18.12, 11.35, -6.656), (18.12, 4.983, -6.656), (18.12, 4.983, 6.656), (-18.12, 4.983, 6.656), (-18.12, 4.983, -6.656)], [], [(0, 1, 3, 2), (2, 3, 7, 6), (6, 7, 5, 4), (4, 5, 1, 0), (2, 6, 4, 0), (5, 7, 24, 25), (7, 3, 27, 24), (10, 24, 23), (25, 24, 10, 11), (27, 26, 8, 9), (1, 5, 25, 26), (3, 1, 26, 27), (27, 9, 22), (16, 19, 12, 15), (11, 10, 17, 14), (9, 8, 13, 18), (10, 9, 18, 19, 16, 17), (16, 15, 14, 17), (12, 19, 18, 13), (8, 11, 14, 15, 12, 13), (26, 25, 20, 21), (24, 27, 22, 23), (11, 8, 21, 20), (25, 11, 20), (9, 10, 23, 22), (8, 26, 21)])
_uv = me_sword.uv_layers.new(name='UVMap')
_uv.uv.foreach_set('vector', [0.004176, 0.8786, 0.004176, 0.9032, 0.004176, 0.9032, 0.004176, 0.8786, 0.004176, 0.8786, 0.004176, 0.9032, 0.004176, 0.9032, 0.004176, 0.8786, 0.004176, 0.8786, 0.004176, 0.9032, 0.004176, 0.9032, 0.004176, 0.8786, 0.004176, 0.8786, 0.004176, 0.9032, 0.004176, 0.9032, 0.004176, 0.8786, 0.004176, 0.8786, 0.004176, 0.8786, 0.004176, 0.8786, 0.004176, 0.8786, 0.004176, 0.9032, 0.004176, 0.9032, 0.004176, 0.9032, 0.004176, 0.9032, 0.004176, 0.9032, 0.004176, 0.9032, 0.004176, 0.9032, 0.004176, 0.9032, 0.004176, 0.9097, 0.004176, 0.9032, 0.004176, 0.9097, 0.004176, 0.9032, 0.004176, 0.9032, 0.004176, 0.9097, 0.004176, 0.9097, 0.004176, 0.9032, 0.004176, 0.9032, 0.004176, 0.9097, 0.004176, 0.9097, 0.004176, 0.9032, 0.004176, 0.9032, 0.004176, 0.9032, 0.004176, 0.9032, 0.004176, 0.9032, 0.004176, 0.9032, 0.004176, 0.9032, 0.004176, 0.9032, 0.004176, 0.9032, 0.004176, 0.9097, 0.004176, 0.9097, 0.003969, 0.726, 0.003969, 0.7507, 0.003969, 0.7507, 0.003969, 0.726, 0.003969, 0.7227, 0.003969, 0.7227, 0.003969, 0.7227, 0.003969, 0.7227, 0.003969, 0.754, 0.003969, 0.754, 0.003969, 0.754, 0.003969, 0.754, 0.003969, 0.7227, 0.003969, 0.754, 0.003969, 0.754, 0.003969, 0.7507, 0.003969, 0.726, 0.003969, 0.7227, 0.003969, 0.726, 0.003969, 0.726, 0.003969, 0.7227, 0.003969, 0.7227, 0.003969, 0.7507, 0.003969, 0.7507, 0.003969, 0.754, 0.003969, 0.754, 0.003969, 0.754, 0.003969, 0.7227, 0.003969, 0.7227, 0.003969, 0.726, 0.003969, 0.7507, 0.003969, 0.754, 0.004176, 0.9032, 0.004176, 0.9032, 0.004176, 0.9097, 0.004176, 0.9097, 0.004176, 0.9032, 0.004176, 0.9032, 0.004176, 0.9097, 0.004176, 0.9097, 0.004176, 0.9097, 0.004176, 0.9097, 0.004176, 0.9097, 0.004176, 0.9097, 0.004176, 0.9032, 0.004176, 0.9097, 0.004176, 0.9097, 0.004176, 0.9097, 0.004176, 0.9097, 0.004176, 0.9097, 0.004176, 0.9097, 0.004176, 0.9097, 0.004176, 0.9032, 0.004176, 0.9097])
me_sword.materials.append(mat_maincolors_001)
me_sword.update()
me_sword_001 = bpy.data.meshes.new('Sword.001')
me_sword_001.from_pydata([(-3.501, -19.15, 3.501), (-3.501, 4.983, 3.501), (-3.501, -19.15, -3.501), (-3.501, 4.983, -3.501), (3.501, -19.15, 3.501), (3.501, 4.983, 3.501), (3.501, -19.15, -3.501), (3.501, 4.983, -3.501), (-18.12, 11.35, 3.501), (-18.12, 11.35, -3.501), (18.12, 11.35, -3.501), (18.12, 11.35, 3.501), (-14.32, 129.9, 3.501), (-18.12, 119.5, 3.501), (18.12, 162.1, 3.501), (14.32, 163.5, 3.501), (14.32, 163.5, -3.501), (18.12, 162.1, -3.501), (-18.12, 119.5, -3.501), (-14.32, 129.9, -3.501), (18.12, 11.35, 6.656), (-18.12, 11.35, 6.656), (-18.12, 11.35, -6.656), (18.12, 11.35, -6.656), (18.12, 4.983, -6.656), (18.12, 4.983, 6.656), (-18.12, 4.983, 6.656), (-18.12, 4.983, -6.656)], [], [(0, 1, 3, 2), (2, 3, 7, 6), (6, 7, 5, 4), (4, 5, 1, 0), (2, 6, 4, 0), (5, 7, 24, 25), (7, 3, 27, 24), (10, 24, 23), (25, 24, 10, 11), (27, 26, 8, 9), (1, 5, 25, 26), (3, 1, 26, 27), (27, 9, 22), (16, 19, 12, 15), (11, 10, 17, 14), (9, 8, 13, 18), (10, 9, 18, 19, 16, 17), (16, 15, 14, 17), (12, 19, 18, 13), (8, 11, 14, 15, 12, 13), (26, 25, 20, 21), (24, 27, 22, 23), (11, 8, 21, 20), (25, 11, 20), (9, 10, 23, 22), (8, 26, 21)])
_uv = me_sword_001.uv_layers.new(name='UVMap')
_uv.uv.foreach_set('vector', [0.004176, 0.8786, 0.004176, 0.9032, 0.004176, 0.9032, 0.004176, 0.8786, 0.004176, 0.8786, 0.004176, 0.9032, 0.004176, 0.9032, 0.004176, 0.8786, 0.004176, 0.8786, 0.004176, 0.9032, 0.004176, 0.9032, 0.004176, 0.8786, 0.004176, 0.8786, 0.004176, 0.9032, 0.004176, 0.9032, 0.004176, 0.8786, 0.004176, 0.8786, 0.004176, 0.8786, 0.004176, 0.8786, 0.004176, 0.8786, 0.004176, 0.9032, 0.004176, 0.9032, 0.004176, 0.9032, 0.004176, 0.9032, 0.004176, 0.9032, 0.004176, 0.9032, 0.004176, 0.9032, 0.004176, 0.9032, 0.004176, 0.9097, 0.004176, 0.9032, 0.004176, 0.9097, 0.004176, 0.9032, 0.004176, 0.9032, 0.004176, 0.9097, 0.004176, 0.9097, 0.004176, 0.9032, 0.004176, 0.9032, 0.004176, 0.9097, 0.004176, 0.9097, 0.004176, 0.9032, 0.004176, 0.9032, 0.004176, 0.9032, 0.004176, 0.9032, 0.004176, 0.9032, 0.004176, 0.9032, 0.004176, 0.9032, 0.004176, 0.9032, 0.004176, 0.9032, 0.004176, 0.9097, 0.004176, 0.9097, 0.003969, 0.726, 0.003969, 0.7507, 0.003969, 0.7507, 0.003969, 0.726, 0.003969, 0.7227, 0.003969, 0.7227, 0.003969, 0.7227, 0.003969, 0.7227, 0.003969, 0.754, 0.003969, 0.754, 0.003969, 0.754, 0.003969, 0.754, 0.003969, 0.7227, 0.003969, 0.754, 0.003969, 0.754, 0.003969, 0.7507, 0.003969, 0.726, 0.003969, 0.7227, 0.003969, 0.726, 0.003969, 0.726, 0.003969, 0.7227, 0.003969, 0.7227, 0.003969, 0.7507, 0.003969, 0.7507, 0.003969, 0.754, 0.003969, 0.754, 0.003969, 0.754, 0.003969, 0.7227, 0.003969, 0.7227, 0.003969, 0.726, 0.003969, 0.7507, 0.003969, 0.754, 0.004176, 0.9032, 0.004176, 0.9032, 0.004176, 0.9097, 0.004176, 0.9097, 0.004176, 0.9032, 0.004176, 0.9032, 0.004176, 0.9097, 0.004176, 0.9097, 0.004176, 0.9097, 0.004176, 0.9097, 0.004176, 0.9097, 0.004176, 0.9097, 0.004176, 0.9032, 0.004176, 0.9097, 0.004176, 0.9097, 0.004176, 0.9097, 0.004176, 0.9097, 0.004176, 0.9097, 0.004176, 0.9097, 0.004176, 0.9097, 0.004176, 0.9032, 0.004176, 0.9097])
me_sword_001.materials.append(mat_maincolors_001)
me_sword_001.update()
arm_armature = bpy.data.armatures.new('Armature')  # bones are not reproduced

# ---- objects
ob_characterbone = bpy.data.objects.new('CharacterBone', arm_armature)
ob_charactermesh = bpy.data.objects.new('CharacterMesh', me_sk_charactermesh)
ob_swordidle = bpy.data.objects.new('SwordIdle', me_sword)
ob_swordattack = bpy.data.objects.new('SwordAttack', me_sword_001)

# ---- transforms, parenting, visibility, modifiers, constraints
ob_characterbone.location = (0.0, 0.0, 0.0)
ob_charactermesh.parent = ob_characterbone
ob_charactermesh.location = (0.0, 0.0, 0.0)
ob_charactermesh.rotation_euler = (1.571, -0.0, 0.0)
_vg = ob_charactermesh.vertex_groups.new(name='Root')
_vg = ob_charactermesh.vertex_groups.new(name='Body')
_vg.add([56, 57, 58, 59, 60, 61, 62, 63, 64, 65, 66, 67, 68, 69, 70, 71, 72, 73, 74, 75, 76, 77, 78, 79, 80, 81, 82, 83, 84, 85, 86, 87, 88, 89, 90, 91, 92, 93, 94, 95, 96, 97, 98, 223, 224, 225, 226, 227, 228, 229, 230, 231, 232, 233, 234, 235, 236, 237, 238, 239, 240, 241, 242, 243, 244, 245, 246, 247, 248, 249, 250, 251, 252], 1.0, 'REPLACE')
_vg = ob_charactermesh.vertex_groups.new(name='Head')
_vg.add([12, 13, 14, 15, 16, 17, 18, 19, 151, 152, 153, 154, 155, 156, 157, 158, 159, 160, 161, 162, 163, 164, 165, 166, 167, 168, 169, 170, 171, 172, 173, 174, 175, 176, 177, 178, 179, 180, 181, 182, 183, 184, 185, 186, 187, 188, 189, 190, 191, 192, 193, 194, 195, 196, 197, 198, 199, 200, 201, 202, 203, 204, 205, 206, 207, 208, 209, 210, 211, 212, 213, 214, 215, 216, 217, 218, 219, 220, 221, 222], 1.0, 'REPLACE')
_vg = ob_charactermesh.vertex_groups.new(name='LeftArm')
_vg.add([52, 53, 54, 55, 143, 144, 145, 146, 147, 148, 149, 150, 333, 334, 335, 336], 1.0, 'REPLACE')
_vg = ob_charactermesh.vertex_groups.new(name='LeftHand')
_vg.add([20, 21, 22, 23, 24, 25, 26, 27, 28, 29, 30, 31, 32, 33, 34, 35], 1.0, 'REPLACE')
_vg = ob_charactermesh.vertex_groups.new(name='OffHand')
_vg = ob_charactermesh.vertex_groups.new(name='RightArm')
_vg.add([36, 37, 38, 39, 135, 136, 137, 138, 139, 140, 141, 142, 337, 338, 339, 340], 1.0, 'REPLACE')
_vg = ob_charactermesh.vertex_groups.new(name='RightHand')
_vg.add([0, 1, 2, 3, 4, 5, 6, 7, 8, 9, 10, 11, 341, 342, 343, 344], 1.0, 'REPLACE')
_vg = ob_charactermesh.vertex_groups.new(name='Weapon')
_vg = ob_charactermesh.vertex_groups.new(name='RightFoot')
_vg.add([40, 41, 42, 43, 44, 45, 46, 47, 48, 49, 50, 51, 99, 100, 101, 102, 103, 104, 105, 106, 107, 108, 109, 110, 111, 112, 113, 114, 115, 116, 117, 118, 119, 120, 121, 122, 123, 124, 125, 126, 127, 128, 129, 130, 131, 132, 133, 134, 253, 254, 255, 256, 257, 258, 259, 260, 261, 262, 263, 264, 265, 266, 267, 268], 1.0, 'REPLACE')
_vg = ob_charactermesh.vertex_groups.new(name='LeftFoot')
_vg.add([269, 270, 271, 272, 273, 274, 275, 276, 277, 278, 279, 280, 281, 282, 283, 284, 285, 286, 287, 288, 289, 290, 291, 292, 293, 294, 295, 296, 297, 298, 299, 300, 301, 302, 303, 304, 305, 306, 307, 308, 309, 310, 311, 312, 313, 314, 315, 316, 317, 318, 319, 320, 321, 322, 323, 324, 325, 326, 327, 328, 329, 330, 331, 332], 1.0, 'REPLACE')
_m = ob_charactermesh.modifiers.new('Armature', 'ARMATURE')
_m.object = ob_characterbone
_m = ob_charactermesh.modifiers.new('Triangulate', 'TRIANGULATE')
ob_swordidle.parent = ob_characterbone
ob_swordidle.matrix_parent_inverse = Matrix(((1.0, 2.384e-07, 0.0, -0.0), (-0.0, 0.0, 1.0, -61.59), (2.384e-07, -1.0, 0.0, -0.0), (-0.0, 0.0, -0.0, 1.0)))
ob_swordidle.location = (-66.65, 31.8, 116.3)
ob_swordidle.rotation_euler = (-1.571, -0.7854, 0.0)
ob_swordattack.parent = ob_characterbone
ob_swordattack.matrix_parent_inverse = Matrix(((-1.0, 5.684e-14, -7.875e-15, -60.0), (6.238e-14, -1.0, 1.776e-15, -10.0), (-2.665e-15, 1.515e-28, 1.0, -49.59), (0.0, 0.0, -0.0, 1.0)))
ob_swordattack.location = (-60.0, 1.626, 47.0)
ob_swordattack.rotation_euler = (3.142, 0.0, 0.0)

# ---- collection membership
scene.collection.objects.link(ob_characterbone)
scene.collection.objects.link(ob_charactermesh)
scene.collection.objects.link(ob_swordidle)
scene.collection.objects.link(ob_swordattack)

# ---- scene / render settings (as saved in the file)
scene.frame_start = 0; scene.frame_end = 334; scene.frame_set(0)
scene.render.engine = 'BLENDER_EEVEE_NEXT'
scene.cycles.sampling_pattern = 'TABULATED_SOBOL'
scene.cycles.use_light_tree = False
scene.view_settings.view_transform = 'Filmic'
scene.unit_settings.scale_length = 0.01
bpy.context.view_layer.update()

# ---- added for rendering (the .blend has no active camera and no usable light): camera, sun
cam_auto = bpy.data.cameras.new('AutoCamera')
cam_auto.lens = 50.0
cam_auto.sensor_width = 36.0
cam_auto.clip_end = 5172.19
ob_auto_camera = bpy.data.objects.new('AutoCamera', cam_auto)
scene.collection.objects.link(ob_auto_camera)
ob_auto_camera.location = (281.71, -401.575, 301.048)
ob_auto_camera.rotation_euler = (1.09748, -7.21219e-08, 0.694738)
scene.camera = ob_auto_camera
light_auto_sun = bpy.data.lights.new('AutoSun', 'SUN')
light_auto_sun.energy = 3.0
light_auto_sun.angle = 0.0523599
ob_auto_sun = bpy.data.objects.new('AutoSun', light_auto_sun)
scene.collection.objects.link(ob_auto_sun)
ob_auto_sun.rotation_euler = (0.872665, 0.174533, 0.523599)
bpy.context.view_layer.update()
